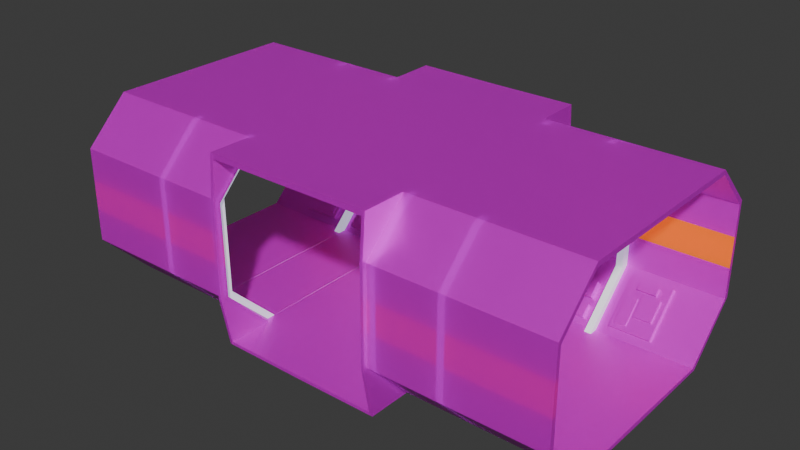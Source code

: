 # Source: Gang_orangev2_DOPPEL_TUER.blend  (saved by Blender 4.4.30; exported with 4.5.12 LTS)
import bpy
from mathutils import Matrix  # noqa: F401  (used for matrix-valued properties, if any)

bpy.ops.wm.read_factory_settings(use_empty=True)
scene = bpy.context.scene
scene.name = 'Scene'

# ---- collections
col_collection = bpy.data.collections.new('Collection'); scene.collection.children.link(col_collection)

# ---- images (referenced by path relative to the original .blend; pixels are not part of the script)
import os
ASSET_DIR = os.environ.get("B2B_ASSET_DIR", "")  # directory of the original .blend (textures are referenced by path, not embedded)
HERE = os.path.dirname(os.path.abspath(__file__))  # packed textures are extracted next to this script under _unpacked/

def load_image(name, relpath, width, height, colorspace="sRGB"):
    """Load a texture the original file referenced (path relative to the .blend, or extracted next to this script)."""
    p = next((c for c in (os.path.join(HERE, relpath), os.path.join(ASSET_DIR, relpath)) if relpath and os.path.exists(c)), "")
    if p:
        img = bpy.data.images.load(p, check_existing=True)
        img.name = name
    else:  # same state as the original file: an image datablock whose file is absent (Cycles renders it pink)
        img = bpy.data.images.new(name, width, height)
        img.source = "FILE"
        img.filepath = "//" + (relpath or name)
    img.colorspace_settings.name = colorspace
    return img
img_gang_orangev2_doppel_tuer_grunge_wall_texture_jpg = load_image('Gang_orangev2_DOPPEL_TUER_grunge-wall-texture.jpg', 'Gang_orangev2_DOPPEL_TUER_grunge-wall-texture.jpg', 1024, 1024, 'sRGB')

# ---- materials (node trees are filled in below, after node groups)
mat_material = bpy.data.materials.new('Material')
mat_material.alpha_threshold = 0.0
mat_material.roughness = 0.5
mat_material.line_color = (0.0, 0.0, 0.0, 1.0)
mat_material_001 = bpy.data.materials.new('Material.001')
mat_material_002 = bpy.data.materials.new('Material.002')

# ---- material node trees
mat_material.use_nodes = True; mat_material.node_tree.nodes.clear()
_N = mat_material.node_tree.nodes; _L = mat_material.node_tree.links
n0 = _N.new('ShaderNodeOutputMaterial'); n0.name = 'Material Output'; n0.location = (300, 300)
n1 = _N.new('ShaderNodeBsdfPrincipled'); n1.name = 'Principled BSDF'; n1.location = (10, 300)
n1.inputs[1].default_value = 0.3318
n1.inputs[2].default_value = 0.4318
n1.inputs[3].default_value = 1.45
n2 = _N.new('ShaderNodeTexImage'); n2.name = 'Image Texture'; n2.location = (-270, 260)
n2.image = img_gang_orangev2_doppel_tuer_grunge_wall_texture_jpg
n3 = _N.new('ShaderNodeMapping'); n3.name = 'Mapping'; n3.location = (-450, 260)
n4 = _N.new('ShaderNodeTexCoord'); n4.name = 'Texture Coordinate'; n4.location = (-630, 260)
_L.new(n1.outputs[0], n0.inputs[0])
_L.new(n3.outputs[0], n2.inputs[0])
_L.new(n2.outputs[0], n1.inputs[0])
_L.new(n4.outputs[2], n3.inputs[0])
_L.new(n2.outputs[0], n1.inputs[18])
n0.is_active_output = True
mat_material_001.use_nodes = True; mat_material_001.node_tree.nodes.clear()
_N = mat_material_001.node_tree.nodes; _L = mat_material_001.node_tree.links
n0 = _N.new('ShaderNodeBsdfPrincipled'); n0.name = 'Principled BSDF'; n0.location = (10, 300)
n0.inputs[0].default_value = (0.8017, 0.7975, 0.7039, 1.0)
n0.inputs[2].default_value = 0.7318
n0.inputs[27].default_value = (0.4028, 0.492, 0.6175, 1.0)
n0.inputs[28].default_value = 1.0
n1 = _N.new('ShaderNodeOutputMaterial'); n1.name = 'Material Output'; n1.location = (300, 300)
_L.new(n0.outputs[0], n1.inputs[0])
n1.is_active_output = True
mat_material_002.use_nodes = True; mat_material_002.node_tree.nodes.clear()
_N = mat_material_002.node_tree.nodes; _L = mat_material_002.node_tree.links
n0 = _N.new('ShaderNodeBsdfPrincipled'); n0.name = 'Principled BSDF'; n0.location = (10, 300)
n0.inputs[0].default_value = (0.8012, 0.2209, 0.0, 1.0)
n0.inputs[18].default_value = 0.5
n0.inputs[27].default_value = (1.0, 0.2101, 0.0, 1.0)
n0.inputs[28].default_value = 0.5
n1 = _N.new('ShaderNodeOutputMaterial'); n1.name = 'Material Output'; n1.location = (300, 300)
_L.new(n0.outputs[0], n1.inputs[0])
n1.is_active_output = True

# ---- world
world_world = bpy.data.worlds.new('World'); scene.world = world_world
world_world.use_nodes = True; world_world.node_tree.nodes.clear()
_N = world_world.node_tree.nodes; _L = world_world.node_tree.links
n0 = _N.new('ShaderNodeOutputWorld'); n0.name = 'World Output'; n0.location = (300, 300)
n1 = _N.new('ShaderNodeBackground'); n1.name = 'Background'; n1.location = (10, 300)
n1.inputs[0].default_value = (0.05088, 0.05088, 0.05088, 1.0)
_L.new(n1.outputs[0], n0.inputs[0])
n0.is_active_output = True
world_world.color = (0.05088, 0.05088, 0.05088)
world_world.sun_shadow_jitter_overblur = 0.0

# ---- meshes
me_cube = bpy.data.meshes.new('Cube')
me_cube.from_pydata([(-10.3, 10.67, -0.5148), (-9.772, 11.07, -0.9168), (-11.56, 11.07, -0.9168), (-11.03, 10.67, -0.5148), (-17.65, 11.07, -0.9168), (-18.18, 10.67, -0.5148), (-19.55, 11.07, -0.9168), (-19.02, 10.67, -0.5148), (-30.62, 11.07, -0.9168), (-30.62, 10.67, -0.5148), (-9.772, 0.0, -1.0), (-10.3, 0.0, -0.4316), (-11.56, 0.0, -1.0), (-11.03, 0.0, -0.4316), (-17.65, 0.0, -1.0), (-18.18, 0.0, -0.4316), (-19.55, 0.0, -1.0), (-19.02, 0.0, -0.4316), (-30.62, 0.0, -1.0), (-30.62, 0.0, -0.4316), (-9.772, 11.08, -0.9193), (-10.3, 10.67, -0.5148), (-11.56, 10.67, -0.5148), (-11.56, 11.07, -0.9168), (-18.18, 10.67, -0.5148), (-17.65, 11.07, -0.9168), (-19.02, 10.67, -0.5148), (-19.55, 11.07, -0.9168), (-30.62, 10.67, -0.5148), (-30.62, 11.07, -0.9168), (-9.772, 17.07, 5.205), (-10.3, 16.5, 5.205), (-11.56, 16.5, 5.205), (-11.56, 17.07, 5.205), (-18.18, 16.5, 5.205), (-17.65, 17.07, 5.205), (-19.02, 16.5, 5.205), (-19.55, 17.07, 5.205), (-30.62, 16.5, 5.205), (-30.62, 17.07, 5.205), (-9.772, 16.99, 16.58), (-10.3, 16.59, 16.18), (-11.56, 16.59, 16.18), (-11.56, 16.99, 16.58), (-18.18, 16.59, 16.18), (-17.65, 16.99, 16.58), (-19.02, 16.59, 16.18), (-19.55, 16.99, 16.58), (-30.62, 16.59, 16.18), (-30.62, 16.99, 16.58), (-9.772, 11.7, 21.75), (-10.3, 11.7, 21.18), (-11.56, 11.7, 21.18), (-11.56, 11.7, 21.75), (-18.18, 11.7, 21.18), (-17.65, 11.7, 21.75), (-19.02, 11.7, 21.18), (-19.55, 11.7, 21.75), (-30.62, 11.7, 21.18), (-30.62, 11.7, 21.75), (-9.772, 0.0, 21.75), (-10.3, 0.5309, 21.18), (-11.03, 0.5309, 21.18), (-11.56, 0.0, 21.75), (-18.18, 0.5309, 21.18), (-17.65, 0.0, 21.75), (-19.02, 0.5309, 21.18), (-19.55, 0.0, 21.75), (-30.62, 0.0, 21.18), (-30.62, 0.0, 21.75), (-9.772, 0.0, -0.4316), (-9.772, 10.67, -0.5148), (-11.56, 0.0, -0.4316), (-11.56, 10.67, -0.5148), (-17.65, 0.0, -0.4316), (-17.65, 10.67, -0.5148), (-19.55, 0.0, -0.4316), (-19.55, 10.67, -0.5148), (-19.55, 16.5, 5.205), (-19.55, 10.67, -0.5148), (-17.65, 10.67, -0.5148), (-17.65, 16.5, 5.205), (-9.772, 11.08, -0.5123), (-11.03, 10.67, -0.5148), (-19.55, 16.59, 16.18), (-17.65, 16.59, 16.18), (-11.03, 16.5, 5.205), (-9.772, 16.5, 5.205), (-19.55, 11.7, 21.18), (-17.65, 11.7, 21.18), (-11.03, 16.59, 16.18), (-9.772, 16.59, 16.18), (-19.55, 0.0, 21.18), (-17.65, 0.0, 21.18), (-11.03, 11.7, 21.18), (-9.772, 11.7, 21.18), (-11.56, 0.0, 21.18), (-9.772, 0.0, 21.18), (-11.03, 9.645, -0.505), (-10.3, 9.645, -0.505), (-18.18, 9.645, -0.505), (-19.02, 9.645, -0.505), (-18.18, 0.0, -0.4218), (-19.02, 0.0, -0.4218), (-10.3, 0.0, -0.4218), (-11.03, 0.0, -0.4218), (-11.03, 9.645, -0.505), (-10.3, 9.645, -0.505), (-18.18, 9.645, -0.505), (-19.02, 9.645, -0.505), (-11.03, 15.48, 5.215), (-10.3, 15.48, 5.215), (-18.18, 15.48, 5.215), (-19.02, 15.48, 5.215), (-11.03, 15.57, 16.19), (-10.3, 15.57, 16.19), (-18.18, 15.57, 16.19), (-19.02, 15.57, 16.19), (-11.03, 10.68, 21.19), (-10.3, 10.68, 21.19), (-18.18, 10.68, 21.19), (-19.02, 10.68, 21.19), (-19.02, 0.0, 21.19), (-18.18, 0.0, 21.19), (-11.03, 0.0, 21.19), (-10.3, 0.0, 21.19), (-19.55, 16.56, 12.52), (-19.55, 16.53, 8.864), (-17.65, 16.53, 8.864), (-17.65, 16.56, 12.52), (-17.65, 17.05, 8.998), (-17.65, 17.02, 12.79), (-11.56, 17.02, 12.79), (-11.56, 17.05, 8.998), (-30.62, 16.56, 12.52), (-30.62, 16.53, 8.864), (-9.772, 17.02, 12.79), (-9.772, 17.05, 8.998), (-19.55, 17.05, 8.998), (-19.55, 17.02, 12.79), (-11.56, 16.53, 8.864), (-11.56, 16.56, 12.52), (-9.772, 16.53, 8.864), (-9.772, 16.56, 12.52), (-30.62, 17.02, 12.79), (-30.62, 17.05, 8.998), (-19.02, 16.56, 12.52), (-19.02, 16.53, 8.864), (-18.18, 16.53, 8.864), (-18.18, 16.56, 12.52), (-11.03, 16.53, 8.864), (-11.03, 16.56, 12.52), (-10.3, 16.53, 8.864), (-10.3, 16.56, 12.52), (-19.02, 15.54, 12.53), (-19.02, 15.51, 8.874), (-18.18, 15.51, 8.874), (-18.18, 15.54, 12.53), (-11.03, 15.51, 8.874), (-11.03, 15.54, 12.53), (-10.3, 15.51, 8.874), (-10.3, 15.54, 12.53), (-12.13, 11.2, 0.01046), (-12.13, 12.35, 1.136), (-13.33, 11.2, 0.01046), (-13.33, 12.35, 1.136), (-13.33, 10.77, 0.4501), (-12.13, 10.77, 0.4501), (-13.33, 11.92, 1.575), (-12.13, 11.92, 1.575), (-14.93, 11.2, 0.01046), (-14.93, 12.35, 1.136), (-17.18, 11.2, 0.01046), (-17.18, 12.35, 1.136), (-17.18, 10.77, 0.4501), (-14.93, 10.77, 0.4501), (-17.18, 11.92, 1.575), (-14.93, 11.92, 1.575), (-12.07, 12.9, 1.676), (-12.07, 14.27, 3.014), (-17.14, 12.9, 1.676), (-17.14, 14.27, 3.014), (-17.14, 12.32, 2.271), (-12.07, 12.32, 2.271), (-17.14, 13.69, 3.609), (-12.07, 13.69, 3.609), (-12.99, 15.06, 3.79), (-12.99, 16.0, 4.715), (-16.22, 15.06, 3.79), (-16.22, 16.0, 4.715), (-16.22, 14.91, 3.947), (-12.99, 14.91, 3.947), (-16.22, 15.85, 4.872), (-12.99, 15.85, 4.872), (-25.26, 11.35, 0.1501), (-25.26, 15.83, 4.54), (-20.31, 15.83, 4.54), (-20.31, 11.35, 0.1501), (-20.31, 15.52, 4.849), (-20.31, 11.04, 0.4588), (-25.26, 11.04, 0.4588), (-25.26, 15.52, 4.849), (-21.67, 15.1, 4.433), (-21.67, 14.45, 3.798), (-23.9, 14.45, 3.798), (-23.9, 15.1, 4.433), (-21.67, 14.81, 4.728), (-21.67, 14.16, 4.094), (-23.9, 14.16, 4.094), (-23.9, 14.81, 4.728), (-22.54, 14.01, 3.82), (-22.54, 12.1, 1.951), (-24.65, 12.1, 1.951), (-24.65, 14.01, 3.82), (-24.65, 14.24, 3.588), (-24.65, 12.33, 1.719), (-22.54, 12.33, 1.719), (-22.54, 14.24, 3.588), (-20.79, 13.82, 3.175), (-20.79, 11.42, 0.8244), (-22.14, 11.42, 0.8244), (-22.14, 13.82, 3.175), (-20.79, 13.68, 3.313), (-20.79, 11.28, 0.9621), (-22.14, 11.28, 0.9621), (-22.14, 13.68, 3.313), (-15.07, 15.4, 17.39), (-15.07, 12.89, 19.97), (-16.72, 15.4, 17.39), (-16.72, 12.89, 19.97), (-12.03, 14.7, 18.11), (-12.03, 13.59, 19.25), (-14.46, 14.7, 18.11), (-14.46, 13.59, 19.25), (-16.72, 15.04, 17.03), (-16.72, 12.52, 19.61), (-15.07, 15.04, 17.03), (-15.07, 12.52, 19.61), (-14.46, 14.34, 17.75), (-14.46, 13.22, 18.89), (-12.03, 14.34, 17.75), (-12.03, 13.22, 18.89), (-12.39, 16.2, 16.58), (-12.39, 15.15, 17.66), (-13.69, 16.2, 16.58), (-13.69, 15.15, 17.66), (-13.69, 15.54, 15.94), (-13.69, 14.49, 17.02), (-12.39, 15.54, 15.94), (-12.39, 14.49, 17.02), (-13.19, 13.41, 19.44), (-13.19, 12.18, 20.69), (-14.72, 13.41, 19.44), (-14.72, 12.18, 20.69), (-14.72, 13.16, 19.2), (-14.72, 11.94, 20.45), (-13.19, 13.16, 19.2), (-13.19, 11.94, 20.45), (-24.4, 15.56, 17.24), (-24.4, 12.73, 20.13), (-22.16, 15.56, 17.24), (-22.16, 12.73, 20.13), (-22.16, 12.51, 19.91), (-22.16, 15.33, 17.02), (-24.4, 15.33, 17.02), (-24.4, 12.51, 19.91), (-21.72, 13.61, 19.23), (-21.72, 12.16, 20.72), (-19.98, 13.61, 19.23), (-19.98, 12.16, 20.72), (-19.98, 11.74, 20.32), (-19.98, 13.2, 18.83), (-21.72, 13.2, 18.83), (-21.72, 11.74, 20.32), (-21.63, 15.28, 17.52), (-21.63, 14.21, 18.62), (-20.22, 15.28, 17.52), (-20.22, 14.21, 18.62), (-20.22, 13.7, 18.12), (-20.22, 14.77, 17.03), (-21.63, 14.77, 17.03), (-21.63, 13.7, 18.12), (-10.14, 11.07, -0.9168), (-10.14, 0.0, -1.0), (-10.14, 11.08, -0.9188), (-10.14, 17.07, 5.205), (-10.14, 16.99, 16.58), (-10.14, 11.7, 21.75), (-10.14, 17.05, 8.998), (-10.14, 17.02, 12.79), (-19.55, 11.39, 21.18), (-17.65, 11.39, 21.18), (-19.55, 11.39, 21.75), (-30.62, 11.39, 21.75), (-17.65, 11.39, 21.75), (-11.56, 11.39, 21.75), (-30.62, 11.39, 21.18), (-9.772, 11.39, 21.75), (-11.56, 11.39, 21.18), (-9.772, 11.39, 21.18), (-19.02, 11.4, 21.18), (-18.18, 11.4, 21.18), (-11.03, 11.4, 21.18), (-10.3, 11.4, 21.18), (-19.02, 10.4, 21.19), (-18.18, 10.4, 21.19), (-11.03, 10.4, 21.19), (-10.3, 10.4, 21.19), (-10.14, 11.39, 21.75), (-9.772, 10.31, -0.5121), (-11.56, 10.31, -0.5121), (-17.65, 10.31, -0.5121), (-19.55, 10.31, -0.5121), (-30.62, 10.31, -0.5121), (-9.772, 10.7, -0.9195), (-11.56, 10.7, -0.9195), (-17.65, 10.7, -0.9195), (-19.55, 10.7, -0.9195), (-30.62, 10.7, -0.9195), (-10.3, 10.31, -0.5121), (-11.03, 10.31, -0.5121), (-18.18, 10.31, -0.5121), (-19.02, 10.31, -0.5121), (-10.3, 9.323, -0.5022), (-11.03, 9.323, -0.5022), (-18.18, 9.323, -0.5022), (-19.02, 9.323, -0.5022), (-10.14, 10.7, -0.9195), (-9.776, 16.39, -0.8742), (-9.772, 16.39, -0.5123), (-9.776, 17.51, 5.25), (-9.776, 17.49, 9.043), (-9.776, 17.01, 21.8), (-9.772, 17.01, 21.18), (-9.776, 17.43, 16.63), (-9.776, 17.46, 12.84), (-10.14, 17.49, 9.043), (-10.14, 17.46, 12.84), (-10.14, 16.38, -0.8737), (-10.14, 17.51, 5.25), (-10.14, 17.43, 16.63), (-10.14, 17.01, 21.8), (-10.3, -10.67, -0.5148), (-9.772, -11.07, -0.9168), (-11.56, -11.07, -0.9168), (-11.03, -10.67, -0.5148), (-17.65, -11.07, -0.9168), (-18.18, -10.67, -0.5148), (-19.55, -11.07, -0.9168), (-19.02, -10.67, -0.5148), (-30.62, -11.07, -0.9168), (-30.62, -10.67, -0.5148), (-9.772, -11.08, -0.9193), (-10.3, -10.67, -0.5148), (-11.56, -10.67, -0.5148), (-11.56, -11.07, -0.9168), (-18.18, -10.67, -0.5148), (-17.65, -11.07, -0.9168), (-19.02, -10.67, -0.5148), (-19.55, -11.07, -0.9168), (-30.62, -10.67, -0.5148), (-30.62, -11.07, -0.9168), (-9.772, -17.07, 5.205), (-10.3, -16.5, 5.205), (-11.56, -16.5, 5.205), (-11.56, -17.07, 5.205), (-18.18, -16.5, 5.205), (-17.65, -17.07, 5.205), (-19.02, -16.5, 5.205), (-19.55, -17.07, 5.205), (-30.62, -16.5, 5.205), (-30.62, -17.07, 5.205), (-9.772, -16.99, 16.58), (-10.3, -16.59, 16.18), (-11.56, -16.59, 16.18), (-11.56, -16.99, 16.58), (-18.18, -16.59, 16.18), (-17.65, -16.99, 16.58), (-19.02, -16.59, 16.18), (-19.55, -16.99, 16.58), (-30.62, -16.59, 16.18), (-30.62, -16.99, 16.58), (-9.772, -11.7, 21.75), (-10.3, -11.7, 21.18), (-11.56, -11.7, 21.18), (-11.56, -11.7, 21.75), (-18.18, -11.7, 21.18), (-17.65, -11.7, 21.75), (-19.02, -11.7, 21.18), (-19.55, -11.7, 21.75), (-30.62, -11.7, 21.18), (-30.62, -11.7, 21.75), (-10.3, -0.5309, 21.18), (-11.03, -0.5309, 21.18), (-18.18, -0.5309, 21.18), (-19.02, -0.5309, 21.18), (-9.772, -10.67, -0.5148), (-11.56, -10.67, -0.5148), (-17.65, -10.67, -0.5148), (-19.55, -10.67, -0.5148), (-19.55, -16.5, 5.205), (-19.55, -10.67, -0.5148), (-17.65, -10.67, -0.5148), (-17.65, -16.5, 5.205), (-9.772, -11.08, -0.5123), (-11.03, -10.67, -0.5148), (-19.55, -16.59, 16.18), (-17.65, -16.59, 16.18), (-11.03, -16.5, 5.205), (-9.772, -16.5, 5.205), (-19.55, -11.7, 21.18), (-17.65, -11.7, 21.18), (-11.03, -16.59, 16.18), (-9.772, -16.59, 16.18), (-11.03, -11.7, 21.18), (-9.772, -11.7, 21.18), (-11.03, -9.645, -0.505), (-10.3, -9.645, -0.505), (-18.18, -9.645, -0.505), (-19.02, -9.645, -0.505), (-11.03, -9.645, -0.505), (-10.3, -9.645, -0.505), (-18.18, -9.645, -0.505), (-19.02, -9.645, -0.505), (-11.03, -15.48, 5.215), (-10.3, -15.48, 5.215), (-18.18, -15.48, 5.215), (-19.02, -15.48, 5.215), (-11.03, -15.57, 16.19), (-10.3, -15.57, 16.19), (-18.18, -15.57, 16.19), (-19.02, -15.57, 16.19), (-11.03, -10.68, 21.19), (-10.3, -10.68, 21.19), (-18.18, -10.68, 21.19), (-19.02, -10.68, 21.19), (-19.55, -16.56, 12.52), (-19.55, -16.53, 8.864), (-17.65, -16.53, 8.864), (-17.65, -16.56, 12.52), (-17.65, -17.05, 8.998), (-17.65, -17.02, 12.79), (-11.56, -17.02, 12.79), (-11.56, -17.05, 8.998), (-30.62, -16.56, 12.52), (-30.62, -16.53, 8.864), (-9.772, -17.02, 12.79), (-9.772, -17.05, 8.998), (-19.55, -17.05, 8.998), (-19.55, -17.02, 12.79), (-11.56, -16.53, 8.864), (-11.56, -16.56, 12.52), (-9.772, -16.53, 8.864), (-9.772, -16.56, 12.52), (-30.62, -17.02, 12.79), (-30.62, -17.05, 8.998), (-19.02, -16.56, 12.52), (-19.02, -16.53, 8.864), (-18.18, -16.53, 8.864), (-18.18, -16.56, 12.52), (-11.03, -16.53, 8.864), (-11.03, -16.56, 12.52), (-10.3, -16.53, 8.864), (-10.3, -16.56, 12.52), (-19.02, -15.54, 12.53), (-19.02, -15.51, 8.874), (-18.18, -15.51, 8.874), (-18.18, -15.54, 12.53), (-11.03, -15.51, 8.874), (-11.03, -15.54, 12.53), (-10.3, -15.51, 8.874), (-10.3, -15.54, 12.53), (-12.13, -11.2, 0.01046), (-12.13, -12.35, 1.136), (-13.33, -11.2, 0.01046), (-13.33, -12.35, 1.136), (-13.33, -10.77, 0.4501), (-12.13, -10.77, 0.4501), (-13.33, -11.92, 1.575), (-12.13, -11.92, 1.575), (-14.93, -11.2, 0.01046), (-14.93, -12.35, 1.136), (-17.18, -11.2, 0.01046), (-17.18, -12.35, 1.136), (-17.18, -10.77, 0.4501), (-14.93, -10.77, 0.4501), (-17.18, -11.92, 1.575), (-14.93, -11.92, 1.575), (-12.07, -12.9, 1.676), (-12.07, -14.27, 3.014), (-17.14, -12.9, 1.676), (-17.14, -14.27, 3.014), (-17.14, -12.32, 2.271), (-12.07, -12.32, 2.271), (-17.14, -13.69, 3.609), (-12.07, -13.69, 3.609), (-12.99, -15.06, 3.79), (-12.99, -16.0, 4.715), (-16.22, -15.06, 3.79), (-16.22, -16.0, 4.715), (-16.22, -14.91, 3.947), (-12.99, -14.91, 3.947), (-16.22, -15.85, 4.872), (-12.99, -15.85, 4.872), (-25.26, -11.35, 0.1501), (-25.26, -15.83, 4.54), (-20.31, -15.83, 4.54), (-20.31, -11.35, 0.1501), (-20.31, -15.52, 4.849), (-20.31, -11.04, 0.4588), (-25.26, -11.04, 0.4588), (-25.26, -15.52, 4.849), (-21.67, -15.1, 4.433), (-21.67, -14.45, 3.798), (-23.9, -14.45, 3.798), (-23.9, -15.1, 4.433), (-21.67, -14.81, 4.728), (-21.67, -14.16, 4.094), (-23.9, -14.16, 4.094), (-23.9, -14.81, 4.728), (-22.54, -14.01, 3.82), (-22.54, -12.1, 1.951), (-24.65, -12.1, 1.951), (-24.65, -14.01, 3.82), (-24.65, -14.24, 3.588), (-24.65, -12.33, 1.719), (-22.54, -12.33, 1.719), (-22.54, -14.24, 3.588), (-20.79, -13.82, 3.175), (-20.79, -11.42, 0.8244), (-22.14, -11.42, 0.8244), (-22.14, -13.82, 3.175), (-20.79, -13.68, 3.313), (-20.79, -11.28, 0.9621), (-22.14, -11.28, 0.9621), (-22.14, -13.68, 3.313), (-15.07, -15.4, 17.39), (-15.07, -12.89, 19.97), (-16.72, -15.4, 17.39), (-16.72, -12.89, 19.97), (-12.03, -14.7, 18.11), (-12.03, -13.59, 19.25), (-14.46, -14.7, 18.11), (-14.46, -13.59, 19.25), (-16.72, -15.04, 17.03), (-16.72, -12.52, 19.61), (-15.07, -15.04, 17.03), (-15.07, -12.52, 19.61), (-14.46, -14.34, 17.75), (-14.46, -13.22, 18.89), (-12.03, -14.34, 17.75), (-12.03, -13.22, 18.89), (-12.39, -16.2, 16.58), (-12.39, -15.15, 17.66), (-13.69, -16.2, 16.58), (-13.69, -15.15, 17.66), (-13.69, -15.54, 15.94), (-13.69, -14.49, 17.02), (-12.39, -15.54, 15.94), (-12.39, -14.49, 17.02), (-13.19, -13.41, 19.44), (-13.19, -12.18, 20.69), (-14.72, -13.41, 19.44), (-14.72, -12.18, 20.69), (-14.72, -13.16, 19.2), (-14.72, -11.94, 20.45), (-13.19, -13.16, 19.2), (-13.19, -11.94, 20.45), (-24.4, -15.56, 17.24), (-24.4, -12.73, 20.13), (-22.16, -15.56, 17.24), (-22.16, -12.73, 20.13), (-22.16, -12.51, 19.91), (-22.16, -15.33, 17.02), (-24.4, -15.33, 17.02), (-24.4, -12.51, 19.91), (-21.72, -13.61, 19.23), (-21.72, -12.16, 20.72), (-19.98, -13.61, 19.23), (-19.98, -12.16, 20.72), (-19.98, -11.74, 20.32), (-19.98, -13.2, 18.83), (-21.72, -13.2, 18.83), (-21.72, -11.74, 20.32), (-21.63, -15.28, 17.52), (-21.63, -14.21, 18.62), (-20.22, -15.28, 17.52), (-20.22, -14.21, 18.62), (-20.22, -13.7, 18.12), (-20.22, -14.77, 17.03), (-21.63, -14.77, 17.03), (-21.63, -13.7, 18.12), (-10.14, -11.07, -0.9168), (-10.14, -11.08, -0.9188), (-10.14, -17.07, 5.205), (-10.14, -16.99, 16.58), (-10.14, -11.7, 21.75), (-10.14, -17.05, 8.998), (-10.14, -17.02, 12.79), (-19.55, -11.39, 21.18), (-17.65, -11.39, 21.18), (-19.55, -11.39, 21.75), (-30.62, -11.39, 21.75), (-17.65, -11.39, 21.75), (-11.56, -11.39, 21.75), (-30.62, -11.39, 21.18), (-9.772, -11.39, 21.75), (-11.56, -11.39, 21.18), (-9.772, -11.39, 21.18), (-19.02, -11.4, 21.18), (-18.18, -11.4, 21.18), (-11.03, -11.4, 21.18), (-10.3, -11.4, 21.18), (-19.02, -10.4, 21.19), (-18.18, -10.4, 21.19), (-11.03, -10.4, 21.19), (-10.3, -10.4, 21.19), (-10.14, -11.39, 21.75), (-9.772, -10.31, -0.5121), (-11.56, -10.31, -0.5121), (-17.65, -10.31, -0.5121), (-19.55, -10.31, -0.5121), (-30.62, -10.31, -0.5121), (-9.772, -10.7, -0.9195), (-11.56, -10.7, -0.9195), (-17.65, -10.7, -0.9195), (-19.55, -10.7, -0.9195), (-30.62, -10.7, -0.9195), (-10.3, -10.31, -0.5121), (-11.03, -10.31, -0.5121), (-18.18, -10.31, -0.5121), (-19.02, -10.31, -0.5121), (-10.3, -9.323, -0.5022), (-11.03, -9.323, -0.5022), (-18.18, -9.323, -0.5022), (-19.02, -9.323, -0.5022), (-10.14, -10.7, -0.9195), (-9.776, -16.39, -0.8742), (-9.772, -16.39, -0.5123), (-9.776, -17.51, 5.25), (-9.776, -17.49, 9.043), (-9.776, -17.01, 21.8), (-9.772, -17.01, 21.18), (-9.776, -17.43, 16.63), (-9.776, -17.46, 12.84), (-10.14, -17.49, 9.043), (-10.14, -17.46, 12.84), (-10.14, -16.38, -0.8737), (-10.14, -17.51, 5.25), (-10.14, -17.43, 16.63), (-10.14, -17.01, 21.8), (0.0, 11.07, -0.9168), (0.0, 10.67, -0.5148), (0.0, 0.0, -0.4316), (0.0, 0.0, -1.0), (0.0, 11.08, -0.9193), (0.0, 11.08, -0.5123), (0.0, 11.7, 21.75), (0.0, 11.7, 21.18), (0.0, 0.0, 21.75), (0.0, 0.0, 21.18), (0.0, 11.39, 21.75), (0.0, 11.39, 21.18), (0.0, 10.7, -0.9195), (0.0, 10.31, -0.5121), (0.0, 16.39, -0.9137), (0.0, 16.39, -0.5123), (0.0, 17.01, 21.76), (0.0, 17.01, 21.18), (0.0, -11.07, -0.9168), (0.0, -10.67, -0.5148), (0.0, -11.08, -0.9193), (0.0, -11.08, -0.5123), (0.0, -11.7, 21.75), (0.0, -11.7, 21.18), (0.0, -11.39, 21.75), (0.0, -11.39, 21.18), (0.0, -10.7, -0.9195), (0.0, -10.31, -0.5121), (0.0, -16.39, -0.9137), (0.0, -16.39, -0.5123), (0.0, -17.01, 21.76), (0.0, -17.01, 21.18)], [], [(8, 9, 28, 29), (9, 77, 79, 28), (153, 41, 115, 161), (322, 17, 103, 326), (310, 73, 75, 311), (4, 6, 27, 25), (651, 1, 20, 655), (318, 313, 9, 8), (312, 77, 9, 313), (317, 16, 18, 318), (316, 14, 16, 317), (315, 12, 14, 316), (664, 309, 70, 653), (327, 283, 12, 315), (284, 23, 33, 285), (28, 79, 78, 38), (23, 25, 35, 33), (150, 86, 110, 158), (282, 2, 23, 284), (2, 4, 25, 23), (321, 5, 100, 325), (44, 54, 120, 116), (75, 73, 22, 80), (6, 8, 29, 27), (289, 132, 43, 286), (134, 126, 84, 48), (132, 131, 45, 43), (320, 13, 105, 324), (25, 27, 37, 35), (80, 22, 32, 81), (56, 46, 117, 121), (29, 28, 38, 39), (27, 29, 39, 37), (48, 84, 88, 58), (43, 45, 55, 53), (319, 0, 99, 323), (47, 49, 59, 57), (131, 139, 47, 45), (129, 141, 42, 85), (21, 31, 111, 107), (144, 134, 48, 49), (139, 144, 49, 47), (296, 290, 92, 68), (295, 294, 65, 63), (86, 83, 106, 110), (292, 293, 69, 67), (286, 43, 53, 287), (45, 47, 57, 55), (85, 42, 52, 89), (303, 61, 125, 307), (49, 48, 58, 59), (97, 60, 63, 96), (96, 63, 65, 93), (92, 67, 69, 68), (93, 65, 67, 92), (297, 308, 295, 63, 60), (294, 292, 67, 65), (291, 298, 96, 93), (149, 44, 116, 157), (293, 296, 68, 69), (661, 297, 60, 659), (319, 11, 70, 309), (320, 3, 73, 310), (321, 15, 74, 311), (322, 7, 77, 312), (26, 36, 78, 79), (34, 24, 80, 81), (7, 26, 79, 77), (21, 0, 71, 82), (3, 83, 22, 73), (24, 5, 75, 80), (146, 46, 84, 126), (148, 34, 81, 128), (83, 86, 32, 22), (31, 21, 82, 87), (46, 56, 88, 84), (54, 44, 85, 89), (151, 90, 42, 141), (152, 31, 87, 142), (300, 66, 92, 290), (301, 54, 89, 291), (90, 94, 52, 42), (51, 41, 91, 95), (62, 61, 97, 96), (66, 64, 93, 92), (302, 62, 96, 298), (303, 51, 95, 299), (323, 99, 98, 324), (325, 100, 101, 326), (109, 108, 112, 113), (98, 99, 107, 106), (101, 100, 108, 109), (154, 157, 116, 117), (106, 107, 111, 110), (117, 116, 120, 121), (159, 161, 115, 114), (304, 305, 123, 122), (114, 115, 119, 118), (306, 307, 125, 124), (36, 26, 109, 113), (300, 56, 121, 304), (24, 34, 112, 108), (301, 64, 123, 305), (26, 7, 101, 109), (94, 90, 114, 118), (0, 21, 107, 99), (41, 51, 119, 115), (83, 3, 98, 106), (61, 62, 124, 125), (5, 24, 108, 100), (64, 66, 122, 123), (147, 36, 113, 155), (302, 94, 118, 306), (46, 146, 154, 117), (146, 147, 155, 154), (110, 111, 160, 158), (158, 160, 161, 159), (113, 112, 156, 155), (155, 156, 157, 154), (41, 153, 143, 91), (153, 152, 142, 143), (86, 150, 140, 32), (150, 151, 141, 140), (44, 149, 129, 85), (149, 148, 128, 129), (36, 147, 127, 78), (147, 146, 126, 127), (34, 148, 156, 112), (148, 149, 157, 156), (37, 39, 145, 138), (138, 145, 144, 139), (39, 38, 135, 145), (145, 135, 134, 144), (81, 32, 140, 128), (128, 140, 141, 129), (35, 37, 138, 130), (130, 138, 139, 131), (33, 35, 130, 133), (133, 130, 131, 132), (38, 78, 127, 135), (135, 127, 126, 134), (285, 33, 133, 288), (288, 133, 132, 289), (90, 151, 159, 114), (151, 150, 158, 159), (31, 152, 160, 111), (152, 153, 161, 160), (164, 165, 163, 162), (166, 167, 169, 168), (163, 165, 168, 169), (164, 162, 167, 166), (162, 163, 169, 167), (165, 164, 166, 168), (172, 173, 171, 170), (174, 175, 177, 176), (171, 173, 176, 177), (172, 170, 175, 174), (170, 171, 177, 175), (173, 172, 174, 176), (180, 181, 179, 178), (182, 183, 185, 184), (179, 181, 184, 185), (180, 178, 183, 182), (178, 179, 185, 183), (181, 180, 182, 184), (188, 189, 187, 186), (190, 191, 193, 192), (186, 187, 193, 191), (189, 188, 190, 192), (187, 189, 192, 193), (188, 186, 191, 190), (194, 195, 196, 197), (200, 199, 198, 201), (195, 194, 200, 201), (194, 197, 199, 200), (196, 195, 201, 198), (197, 196, 198, 199), (204, 205, 202, 203), (208, 207, 206, 209), (202, 205, 209, 206), (203, 202, 206, 207), (205, 204, 208, 209), (204, 203, 207, 208), (217, 214, 213, 210), (215, 214, 217, 216), (215, 216, 211, 212), (214, 215, 212, 213), (212, 211, 210, 213), (216, 217, 210, 211), (220, 221, 218, 219), (224, 223, 222, 225), (221, 220, 224, 225), (220, 219, 223, 224), (218, 221, 225, 222), (219, 218, 222, 223), (228, 229, 227, 226), (232, 233, 231, 230), (234, 236, 237, 235), (238, 240, 241, 239), (231, 233, 239, 241), (233, 232, 238, 239), (227, 229, 235, 237), (229, 228, 234, 235), (230, 231, 241, 240), (232, 230, 240, 238), (226, 227, 237, 236), (228, 226, 236, 234), (244, 245, 243, 242), (246, 248, 249, 247), (243, 245, 247, 249), (245, 244, 246, 247), (242, 243, 249, 248), (244, 242, 248, 246), (252, 253, 251, 250), (254, 256, 257, 255), (250, 251, 257, 256), (252, 250, 256, 254), (251, 253, 255, 257), (253, 252, 254, 255), (258, 259, 261, 260), (264, 263, 262, 265), (261, 259, 265, 262), (260, 261, 262, 263), (259, 258, 264, 265), (258, 260, 263, 264), (266, 267, 269, 268), (272, 271, 270, 273), (267, 266, 272, 273), (266, 268, 271, 272), (269, 267, 273, 270), (268, 269, 270, 271), (274, 275, 277, 276), (280, 279, 278, 281), (276, 277, 278, 279), (275, 274, 280, 281), (274, 276, 279, 280), (277, 275, 281, 278), (95, 50, 332, 333), (30, 87, 82, 20), (137, 142, 87, 30), (136, 143, 142, 137), (143, 136, 40, 91), (50, 95, 91, 40), (50, 40, 334, 332), (136, 137, 331, 335), (1, 282, 284, 20), (20, 284, 338, 328), (314, 10, 283, 327), (655, 20, 328, 665), (20, 82, 329, 328), (40, 136, 335, 334), (62, 302, 306, 124), (54, 301, 305, 120), (66, 300, 304, 122), (118, 119, 307, 306), (121, 120, 305, 304), (61, 303, 299, 97), (94, 302, 298, 52), (64, 301, 291, 93), (56, 300, 290, 88), (657, 50, 297, 661), (59, 58, 296, 293), (89, 52, 298, 291), (55, 57, 292, 294), (50, 287, 308, 297), (51, 303, 307, 119), (57, 59, 293, 292), (53, 55, 294, 295), (58, 88, 290, 296), (308, 287, 53, 295), (1, 314, 327, 282), (102, 325, 326, 103), (104, 323, 324, 105), (17, 322, 312, 76), (5, 321, 311, 75), (13, 320, 310, 72), (0, 319, 309, 71), (11, 319, 323, 104), (3, 320, 324, 98), (15, 321, 325, 102), (282, 327, 315, 2), (652, 71, 309, 664), (2, 315, 316, 4), (4, 316, 317, 6), (6, 317, 318, 8), (76, 312, 313, 19), (18, 19, 313, 318), (72, 310, 311, 74), (7, 322, 326, 101), (667, 668, 333, 332), (665, 328, 329, 666), (331, 336, 337, 335), (330, 339, 336, 331), (334, 340, 341, 332), (335, 337, 340, 334), (328, 338, 339, 330), (287, 50, 332, 341), (137, 30, 330, 331), (288, 289, 337, 336), (285, 288, 336, 339), (286, 287, 341, 340), (30, 20, 328, 330), (289, 286, 340, 337), (658, 95, 333, 668), (284, 285, 339, 338), (350, 361, 360, 351), (351, 360, 401, 399), (463, 471, 429, 373), (631, 635, 103, 17), (619, 620, 398, 397), (346, 357, 359, 348), (669, 671, 352, 343), (627, 350, 351, 622), (621, 622, 351, 399), (626, 627, 18, 16), (625, 626, 16, 14), (624, 625, 14, 12), (678, 653, 70, 618), (636, 624, 12, 283), (593, 594, 365, 355), (360, 370, 400, 401), (355, 365, 367, 357), (460, 468, 424, 408), (592, 593, 355, 344), (344, 355, 357, 346), (630, 634, 418, 347), (376, 430, 434, 386), (398, 402, 354, 397), (348, 359, 361, 350), (598, 595, 375, 442), (444, 380, 406, 436), (442, 375, 377, 441), (629, 633, 105, 13), (357, 367, 369, 359), (402, 403, 364, 354), (388, 435, 431, 378), (361, 371, 370, 360), (359, 369, 371, 361), (380, 390, 410, 406), (375, 385, 387, 377), (628, 632, 417, 342), (379, 389, 391, 381), (441, 377, 379, 449), (439, 407, 374, 451), (353, 421, 425, 363), (454, 381, 380, 444), (449, 379, 381, 454), (605, 68, 92, 599), (604, 63, 65, 603), (408, 424, 420, 405), (601, 67, 69, 602), (595, 596, 385, 375), (377, 387, 389, 379), (407, 411, 384, 374), (612, 616, 125, 392), (381, 391, 390, 380), (606, 60, 63, 604, 617), (603, 65, 67, 601), (600, 93, 96, 607), (459, 467, 430, 376), (602, 69, 68, 605), (675, 659, 60, 606), (628, 618, 70, 11), (629, 619, 397, 345), (630, 620, 74, 15), (631, 621, 399, 349), (358, 401, 400, 368), (366, 403, 402, 356), (349, 399, 401, 358), (353, 404, 396, 342), (345, 397, 354, 405), (356, 402, 398, 347), (456, 436, 406, 378), (458, 438, 403, 366), (405, 354, 364, 408), (363, 409, 404, 353), (378, 406, 410, 388), (386, 411, 407, 376), (461, 451, 374, 412), (462, 452, 409, 363), (609, 599, 92, 395), (610, 600, 411, 386), (412, 374, 384, 414), (383, 415, 413, 373), (393, 96, 97, 392), (395, 92, 93, 394), (611, 607, 96, 393), (612, 608, 415, 383), (632, 633, 416, 417), (634, 635, 419, 418), (423, 427, 426, 422), (416, 420, 421, 417), (419, 423, 422, 418), (464, 431, 430, 467), (420, 424, 425, 421), (431, 435, 434, 430), (469, 428, 429, 471), (613, 122, 123, 614), (428, 432, 433, 429), (615, 124, 125, 616), (368, 427, 423, 358), (609, 613, 435, 388), (356, 422, 426, 366), (610, 614, 123, 394), (358, 423, 419, 349), (414, 432, 428, 412), (342, 417, 421, 353), (373, 429, 433, 383), (405, 420, 416, 345), (392, 125, 124, 393), (347, 418, 422, 356), (394, 123, 122, 395), (457, 465, 427, 368), (611, 615, 432, 414), (378, 431, 464, 456), (456, 464, 465, 457), (424, 468, 470, 425), (468, 469, 471, 470), (427, 465, 466, 426), (465, 464, 467, 466), (373, 413, 453, 463), (463, 453, 452, 462), (408, 364, 450, 460), (460, 450, 451, 461), (376, 407, 439, 459), (459, 439, 438, 458), (368, 400, 437, 457), (457, 437, 436, 456), (366, 426, 466, 458), (458, 466, 467, 459), (369, 448, 455, 371), (448, 449, 454, 455), (371, 455, 445, 370), (455, 454, 444, 445), (403, 438, 450, 364), (438, 439, 451, 450), (367, 440, 448, 369), (440, 441, 449, 448), (365, 443, 440, 367), (443, 442, 441, 440), (370, 445, 437, 400), (445, 444, 436, 437), (594, 597, 443, 365), (597, 598, 442, 443), (412, 428, 469, 461), (461, 469, 468, 460), (363, 425, 470, 462), (462, 470, 471, 463), (474, 472, 473, 475), (476, 478, 479, 477), (473, 479, 478, 475), (474, 476, 477, 472), (472, 477, 479, 473), (475, 478, 476, 474), (482, 480, 481, 483), (484, 486, 487, 485), (481, 487, 486, 483), (482, 484, 485, 480), (480, 485, 487, 481), (483, 486, 484, 482), (490, 488, 489, 491), (492, 494, 495, 493), (489, 495, 494, 491), (490, 492, 493, 488), (488, 493, 495, 489), (491, 494, 492, 490), (498, 496, 497, 499), (500, 502, 503, 501), (496, 501, 503, 497), (499, 502, 500, 498), (497, 503, 502, 499), (498, 500, 501, 496), (504, 507, 506, 505), (510, 511, 508, 509), (505, 511, 510, 504), (504, 510, 509, 507), (506, 508, 511, 505), (507, 509, 508, 506), (514, 513, 512, 515), (518, 519, 516, 517), (512, 516, 519, 515), (513, 517, 516, 512), (515, 519, 518, 514), (514, 518, 517, 513), (527, 520, 523, 524), (525, 526, 527, 524), (525, 522, 521, 526), (524, 523, 522, 525), (522, 523, 520, 521), (526, 521, 520, 527), (530, 529, 528, 531), (534, 535, 532, 533), (531, 535, 534, 530), (530, 534, 533, 529), (528, 532, 535, 531), (529, 533, 532, 528), (538, 536, 537, 539), (542, 540, 541, 543), (544, 545, 547, 546), (548, 549, 551, 550), (541, 551, 549, 543), (543, 549, 548, 542), (537, 547, 545, 539), (539, 545, 544, 538), (540, 550, 551, 541), (542, 548, 550, 540), (536, 546, 547, 537), (538, 544, 546, 536), (554, 552, 553, 555), (556, 557, 559, 558), (553, 559, 557, 555), (555, 557, 556, 554), (552, 558, 559, 553), (554, 556, 558, 552), (562, 560, 561, 563), (564, 565, 567, 566), (560, 566, 567, 561), (562, 564, 566, 560), (561, 567, 565, 563), (563, 565, 564, 562), (568, 570, 571, 569), (574, 575, 572, 573), (571, 572, 575, 569), (570, 573, 572, 571), (569, 575, 574, 568), (568, 574, 573, 570), (576, 578, 579, 577), (582, 583, 580, 581), (577, 583, 582, 576), (576, 582, 581, 578), (579, 580, 583, 577), (578, 581, 580, 579), (584, 586, 587, 585), (590, 591, 588, 589), (586, 589, 588, 587), (585, 591, 590, 584), (584, 590, 589, 586), (587, 588, 591, 585), (415, 642, 641, 382), (362, 352, 404, 409), (447, 362, 409, 452), (446, 447, 452, 453), (453, 413, 372, 446), (382, 372, 413, 415), (382, 641, 643, 372), (446, 644, 640, 447), (343, 352, 593, 592), (352, 637, 647, 593), (623, 636, 283, 10), (671, 679, 637, 352), (352, 637, 638, 404), (372, 643, 644, 446), (393, 124, 615, 611), (386, 434, 614, 610), (395, 122, 613, 609), (432, 615, 616, 433), (435, 613, 614, 434), (392, 97, 608, 612), (414, 384, 607, 611), (394, 93, 600, 610), (388, 410, 599, 609), (673, 675, 606, 382), (391, 602, 605, 390), (411, 600, 607, 384), (387, 603, 601, 389), (382, 606, 617, 596), (383, 433, 616, 612), (389, 601, 602, 391), (385, 604, 603, 387), (390, 605, 599, 410), (617, 604, 385, 596), (343, 592, 636, 623), (102, 103, 635, 634), (104, 105, 633, 632), (17, 76, 621, 631), (347, 398, 620, 630), (13, 72, 619, 629), (342, 396, 618, 628), (11, 104, 632, 628), (345, 416, 633, 629), (15, 102, 634, 630), (592, 344, 624, 636), (670, 678, 618, 396), (344, 346, 625, 624), (346, 348, 626, 625), (348, 350, 627, 626), (76, 19, 622, 621), (18, 627, 622, 19), (72, 74, 620, 619), (349, 419, 635, 631), (681, 641, 642, 682), (679, 680, 638, 637), (640, 644, 646, 645), (639, 640, 645, 648), (643, 641, 650, 649), (644, 643, 649, 646), (637, 639, 648, 647), (596, 650, 641, 382), (447, 640, 639, 362), (597, 645, 646, 598), (594, 648, 645, 597), (595, 649, 650, 596), (362, 639, 637, 352), (598, 646, 649, 595), (674, 682, 642, 415), (593, 647, 648, 594), (415, 608, 676, 674), (382, 641, 681, 673), (404, 638, 680, 672), (396, 404, 672, 670), (343, 623, 677, 669), (299, 662, 660, 97), (608, 97, 660, 676), (60, 97, 660, 659), (95, 658, 662, 299), (50, 657, 667, 332), (82, 656, 666, 329), (314, 663, 654, 10), (623, 10, 654, 677), (71, 652, 656, 82), (1, 651, 663, 314)])
me_cube.polygons.foreach_set('material_index', [0, 0, 1, 0, 0, 0, 0, 0, 0, 0, 0, 0, 0, 0, 0, 0, 0, 1, 0, 0, 1, 1, 0, 0, 0, 0, 0, 0, 0, 0, 1, 0, 0, 0, 0, 1, 0, 0, 0, 1, 0, 0, 0, 0, 1, 0, 0, 0, 0, 0, 0, 0, 0, 0, 0, 0, 0, 0, 1, 0, 0, 0, 0, 0, 0, 0, 0, 0, 0, 0, 0, 0, 0, 0, 0, 0, 0, 0, 0, 0, 0, 0, 0, 0, 0, 0, 0, 0, 0, 1, 1, 1, 1, 1, 1, 1, 0, 1, 0, 1, 0, 1, 0, 1, 1, 1, 1, 1, 0, 1, 0, 1, 1, 1, 1, 1, 1, 1, 1, 0, 2, 0, 2, 0, 2, 0, 2, 1, 1, 0, 0, 0, 0, 0, 2, 0, 0, 0, 0, 0, 2, 0, 0, 1, 1, 1, 1, 0, 0, 0, 0, 0, 0, 0, 0, 0, 0, 0, 0, 0, 0, 0, 0, 0, 0, 0, 0, 0, 0, 0, 0, 0, 0, 0, 0, 0, 0, 0, 0, 0, 0, 0, 0, 0, 0, 0, 0, 0, 0, 0, 0, 0, 0, 0, 0, 0, 0, 0, 0, 0, 0, 0, 0, 0, 0, 0, 0, 0, 0, 0, 0, 0, 0, 0, 0, 0, 0, 0, 0, 0, 0, 0, 0, 0, 0, 0, 0, 0, 0, 0, 0, 0, 0, 0, 0, 0, 0, 0, 0, 0, 0, 0, 0, 0, 0, 0, 0, 0, 0, 0, 0, 1, 0, 0, 0, 0, 0, 0, 0, 0, 0, 0, 0, 0, 0, 0, 0, 0, 0, 0, 0, 0, 0, 0, 0, 0, 0, 1, 0, 1, 0, 0, 0, 0, 0, 0, 0, 0, 0, 0, 0, 0, 0, 0, 0, 0, 0, 0, 0, 0, 0, 0, 0, 0, 0, 0, 0, 1, 0, 0, 0, 0, 0, 0, 0, 0, 0, 0, 0, 0, 0, 0, 1, 0, 0, 1, 1, 0, 0, 0, 0, 0, 0, 0, 0, 1, 0, 0, 0, 0, 1, 0, 0, 0, 1, 0, 0, 0, 0, 1, 0, 0, 0, 0, 0, 0, 0, 0, 0, 1, 0, 0, 0, 0, 0, 0, 0, 0, 0, 0, 0, 0, 0, 0, 0, 0, 0, 0, 0, 0, 0, 0, 0, 0, 0, 0, 0, 0, 0, 0, 1, 1, 1, 1, 1, 1, 1, 0, 1, 0, 1, 0, 1, 0, 1, 1, 1, 1, 1, 0, 1, 0, 1, 1, 1, 1, 1, 1, 1, 1, 0, 2, 0, 2, 0, 2, 0, 2, 1, 1, 0, 0, 0, 0, 0, 2, 0, 0, 0, 0, 0, 2, 0, 0, 1, 1, 1, 1, 0, 0, 0, 0, 0, 0, 0, 0, 0, 0, 0, 0, 0, 0, 0, 0, 0, 0, 0, 0, 0, 0, 0, 0, 0, 0, 0, 0, 0, 0, 0, 0, 0, 0, 0, 0, 0, 0, 0, 0, 0, 0, 0, 0, 0, 0, 0, 0, 0, 0, 0, 0, 0, 0, 0, 0, 0, 0, 0, 0, 0, 0, 0, 0, 0, 0, 0, 0, 0, 0, 0, 0, 0, 0, 0, 0, 0, 0, 0, 0, 0, 0, 0, 0, 0, 0, 0, 0, 0, 0, 0, 0, 0, 0, 0, 0, 0, 0, 0, 0, 0, 0, 0, 0, 1, 0, 0, 0, 0, 0, 0, 0, 0, 0, 0, 0, 0, 0, 0, 0, 0, 0, 0, 0, 0, 0, 0, 0, 0, 0, 1, 0, 1, 0, 0, 0, 0, 0, 0, 0, 0, 0, 0, 0, 0, 0, 0, 0, 0, 0, 0, 0, 0, 0, 0, 0, 0, 0, 0, 0, 0, 0, 0, 0, 0, 0, 0, 0, 0, 0, 0, 0, 0])
_uv = me_cube.uv_layers.new(name='UVMap')
_uv.uv.foreach_set('vector', [0.2057, 0.2948, 0.2057, 0.2948, 0.2057, 0.2948, 0.2057, 0.2948, 0.2057, 0.2948, 0.2057, 0.2948, 0.2057, 0.2948, 0.2057, 0.2948, 0.3067, 0.8052, 0.3078, 0.7778, 0.3154, 0.7781, 0.3143, 0.8055, 0.5448, 0.6167, 0.5442, 0.6941, 0.5441, 0.6941, 0.5447, 0.6241, 0.848, 0.6383, 0.848, 0.6409, 0.8022, 0.6409, 0.8022, 0.6383, 0.2057, 0.2948, 0.2057, 0.2948, 0.2057, 0.2948, 0.2057, 0.2948, 0.01053, 0.6764, 0.08381, 0.6764, 0.08381, 0.6765, 0.01053, 0.6765, 0.9582, 0.6442, 0.9612, 0.6413, 0.9612, 0.6439, 0.9582, 0.647, 0.19, 0.8738, 0.19, 0.8765, 0.1415, 0.8765, 0.1415, 0.8738, 0.1572, 0.6737, 0.1572, 0.5934, 0.2057, 0.5934, 0.2057, 0.6737, 0.143, 0.6737, 0.143, 0.5934, 0.1572, 0.5934, 0.1572, 0.6737, 0.09722, 0.6737, 0.09722, 0.5934, 0.143, 0.5934, 0.143, 0.6737, 0.7591, 0.1574, 0.6859, 0.1574, 0.6859, 0.08005, 0.7591, 0.08005, 0.08655, 0.6737, 0.08655, 0.5934, 0.09722, 0.5934, 0.09722, 0.6737, 0.6644, 0.8304, 0.6537, 0.8303, 0.6537, 0.7847, 0.6644, 0.7847, 0.827, 0.6981, 0.827, 0.6496, 0.8708, 0.6496, 0.8708, 0.6981, 0.6537, 0.8303, 0.608, 0.8303, 0.608, 0.7847, 0.6537, 0.7847, 0.4759, 0.8088, 0.477, 0.8363, 0.4693, 0.8366, 0.4682, 0.8091, 0.08655, 0.6764, 0.09722, 0.6764, 0.09722, 0.6764, 0.08655, 0.6765, 0.2057, 0.2948, 0.2057, 0.2948, 0.2057, 0.2948, 0.2057, 0.2948, 0.9669, 0.8568, 0.9669, 0.8594, 0.9668, 0.8518, 0.9668, 0.8493, 0.87, 0.7351, 0.9084, 0.6993, 0.9161, 0.6996, 0.8777, 0.7354, 0.2057, 0.2948, 0.2057, 0.2948, 0.2057, 0.2948, 0.2057, 0.2948, 0.2057, 0.2948, 0.2057, 0.2948, 0.2057, 0.2948, 0.2057, 0.2948, 0.6644, 0.7278, 0.6537, 0.7278, 0.6537, 0.6993, 0.6644, 0.6993, 0.8357, 0.9357, 0.7872, 0.9357, 0.7872, 0.9083, 0.8357, 0.9083, 0.6537, 0.7278, 0.608, 0.7278, 0.608, 0.6993, 0.6537, 0.6993, 0.9671, 0.002675, 0.9665, 0.08005, 0.9665, 0.08005, 0.9671, 0.01009, 0.608, 0.8303, 0.5937, 0.8303, 0.5937, 0.7847, 0.608, 0.7847, 0.7257, 0.2528, 0.7257, 0.207, 0.7695, 0.207, 0.7695, 0.2528, 0.9068, 0.2778, 0.9452, 0.3135, 0.9375, 0.3138, 0.8991, 0.2781, 0.5452, 0.04506, 0.5422, 0.04808, 0.4993, 0.004266, 0.4993, -5.246e-09, 0.5937, 0.8303, 0.5452, 0.8303, 0.5452, 0.7847, 0.5937, 0.7847, 0.8357, 0.9083, 0.7872, 0.9083, 0.7872, 0.871, 0.8357, 0.871, 0.1085, 0.255, 0.06274, 0.255, 0.06274, 0.2153, 0.1085, 0.2153, 0.9673, 0.6383, 0.9673, 0.6409, 0.9672, 0.6333, 0.9672, 0.6309, 0.04848, 0.255, 1.741e-08, 0.255, 5.978e-07, 0.2153, 0.04848, 0.2153, 0.608, 0.7278, 0.5937, 0.7278, 0.5937, 0.6993, 0.608, 0.6993, 0.7431, 0.8951, 0.6973, 0.8951, 0.6973, 0.8676, 0.7431, 0.8676, 0.3462, 0.9051, 0.3044, 0.8601, 0.3121, 0.8604, 0.3538, 0.9054, 0.4424, 0.0004164, 0.4444, 0.003849, 0.4169, 0.003641, 0.4139, 0.0006247, 0.5937, 0.7278, 0.5452, 0.7278, 0.5452, 0.6993, 0.5937, 0.6993, 0.2057, 0.4681, 0.1572, 0.4681, 0.1572, 0.3827, 0.2057, 0.3827, 0.1085, 0.2129, 0.06274, 0.2129, 0.06274, 0.1275, 0.1085, 0.1275, 0.477, 0.8363, 0.4353, 0.8812, 0.4276, 0.8815, 0.4693, 0.8366, 0.04848, 0.2129, 5.947e-07, 0.2129, 6.044e-07, 0.1275, 0.04848, 0.1275, 0.1192, 0.255, 0.1085, 0.255, 0.1085, 0.2153, 0.1192, 0.2153, 0.06274, 0.255, 0.04848, 0.255, 0.04848, 0.2153, 0.06274, 0.2153, 0.7431, 0.8676, 0.6973, 0.8676, 0.6973, 0.8304, 0.7431, 0.8304, 0.3747, 0.2971, 0.3747, 0.3787, 0.3746, 0.3827, 0.3746, 0.3046, 0.4139, 0.0006247, 0.4169, 0.003641, 0.3794, 0.04029, 0.3751, 0.04029, 0.5335, 0.8104, 0.5292, 0.8104, 0.5292, 0.797, 0.5335, 0.797, 0.5335, 0.797, 0.5292, 0.797, 0.5292, 0.7512, 0.5335, 0.7512, 0.5335, 0.7369, 0.5292, 0.7369, 0.5292, 0.6885, 0.5335, 0.6885, 0.5335, 0.7512, 0.5292, 0.7512, 0.5292, 0.7369, 0.5335, 0.7369, 0.1219, 0.2129, 0.1191, 0.2129, 0.1085, 0.2129, 0.1085, 0.1275, 0.1219, 0.1275, 0.06274, 0.2129, 0.04848, 0.2129, 0.04848, 0.1275, 0.06274, 0.1275, 0.143, 0.4681, 0.09722, 0.4681, 0.09722, 0.3827, 0.143, 0.3827, 0.8689, 0.7625, 0.87, 0.7351, 0.8777, 0.7354, 0.8766, 0.7628, 0.3751, 0.04265, 0.3794, 0.04265, 0.3794, 0.1281, 0.3751, 0.1281, 0.1952, 0.2129, 0.1219, 0.2129, 0.1219, 0.1275, 0.1952, 0.1275, 0.6819, 0.1574, 0.6819, 0.08005, 0.6859, 0.08005, 0.6859, 0.1574, 0.8519, 0.6383, 0.8519, 0.6409, 0.848, 0.6409, 0.848, 0.6383, 0.7982, 0.6383, 0.7982, 0.5609, 0.8022, 0.5609, 0.8022, 0.6383, 0.194, 0.8738, 0.194, 0.8765, 0.19, 0.8765, 0.19, 0.8738, 0.827, 0.6456, 0.8708, 0.6456, 0.8708, 0.6496, 0.827, 0.6496, 0.7695, 0.2567, 0.7257, 0.2567, 0.7257, 0.2528, 0.7695, 0.2528, 0.2057, 0.2948, 0.2057, 0.2948, 0.2057, 0.2948, 0.2057, 0.2948, 0.6819, 0.1601, 0.6819, 0.1601, 0.6859, 0.1601, 0.6859, 0.1632, 0.2057, 0.2948, 0.2057, 0.2948, 0.2057, 0.2948, 0.2057, 0.2948, 0.2057, 0.2948, 0.2057, 0.2948, 0.2057, 0.2948, 0.2057, 0.2948, 0.7832, 0.9357, 0.7832, 0.9083, 0.7872, 0.9083, 0.7872, 0.9357, 0.7471, 0.9226, 0.7471, 0.95, 0.7431, 0.95, 0.7431, 0.9226, 0.7257, 0.203, 0.7695, 0.203, 0.7695, 0.207, 0.7257, 0.207, 0.9665, 0.1197, 0.9665, 0.1629, 0.9625, 0.1628, 0.9625, 0.1197, 0.7832, 0.9083, 0.7832, 0.871, 0.7872, 0.871, 0.7872, 0.9083, 0.7471, 0.8304, 0.7471, 0.8676, 0.7431, 0.8676, 0.7431, 0.8304, 0.6934, 0.8951, 0.6934, 0.8676, 0.6973, 0.8676, 0.6973, 0.8951, 0.9665, 0.09221, 0.9665, 0.1197, 0.9625, 0.1197, 0.9625, 0.09221, 0.1532, 0.4682, 0.1532, 0.3866, 0.1572, 0.3827, 0.1572, 0.4681, 0.1469, 0.4682, 0.1469, 0.4705, 0.143, 0.4705, 0.143, 0.4681, 0.6934, 0.8676, 0.6934, 0.8304, 0.6973, 0.8304, 0.6973, 0.8676, 0.9665, 0.0, 0.9665, 0.03729, 0.9625, 0.03729, 0.9625, 0.0, 0.09323, 0.3866, 0.08779, 0.3866, 0.08381, 0.3827, 0.09722, 0.3827, 0.1532, 0.3866, 0.1469, 0.3866, 0.143, 0.3827, 0.1572, 0.3827, 0.09323, 0.4682, 0.09323, 0.3866, 0.09722, 0.3827, 0.09722, 0.4681, 0.08779, 0.4682, 0.08779, 0.4705, 0.08381, 0.4705, 0.08381, 0.4681, 0.3658, 0.5556, 0.3658, 0.558, 0.3604, 0.558, 0.3604, 0.5556, 0.3549, 0.5556, 0.3549, 0.558, 0.3486, 0.558, 0.3486, 0.5556, 0.9075, 0.2241, 0.9138, 0.2241, 0.9138, 0.2679, 0.9075, 0.2679, 0.2057, 0.2948, 0.2057, 0.2948, 0.2057, 0.2948, 0.2057, 0.2948, 0.2057, 0.2948, 0.2057, 0.2948, 0.2057, 0.2948, 0.2057, 0.2948, 0.364, 0.7862, 0.3577, 0.7862, 0.3577, 0.7588, 0.364, 0.7588, 0.194, 0.8767, 0.1994, 0.8767, 0.1994, 0.9205, 0.194, 0.9205, 0.364, 0.7588, 0.3577, 0.7588, 0.3577, 0.7215, 0.364, 0.7215, 0.5452, 0.8951, 0.5398, 0.8951, 0.5398, 0.8676, 0.5452, 0.8676, 0.3745, 0.453, 0.3682, 0.453, 0.3682, 0.375, 0.3745, 0.375, 0.5452, 0.8676, 0.5398, 0.8676, 0.5398, 0.8304, 0.5452, 0.8304, 0.1994, 0.8745, 0.194, 0.8745, 0.194, 0.7965, 0.1994, 0.7965, 0.9485, 0.3959, 0.9068, 0.4408, 0.8991, 0.4411, 0.9408, 0.3962, 0.5452, 0.5981, 0.5452, 0.6003, 0.5452, 0.5927, 0.5452, 0.5905, 0.9084, 0.8624, 0.8667, 0.8174, 0.8744, 0.8177, 0.9161, 0.8626, 0.3748, 0.2971, 0.3748, 0.3787, 0.3747, 0.3827, 0.3747, 0.3046, 0.2057, 0.2948, 0.2057, 0.2948, 0.2057, 0.2948, 0.2057, 0.2948, 0.4353, 0.7182, 0.4737, 0.754, 0.466, 0.7542, 0.4276, 0.7185, 0.2057, 0.2948, 0.2057, 0.2948, 0.2057, 0.2948, 0.2057, 0.2948, 0.3078, 0.7778, 0.3462, 0.7421, 0.3538, 0.7424, 0.3154, 0.7781, 0.2057, 0.2948, 0.2057, 0.2948, 0.2057, 0.2948, 0.2057, 0.2948, 0.7923, 0.6449, 0.7869, 0.6449, 0.7869, 0.6409, 0.7923, 0.6409, 0.2057, 0.2948, 0.2057, 0.2948, 0.2057, 0.2948, 0.2057, 0.2948, 0.7792, 0.699, 0.7729, 0.699, 0.7729, 0.6951, 0.7792, 0.6951, 0.9474, 0.3684, 0.9485, 0.3959, 0.9408, 0.3962, 0.9397, 0.3687, 0.5452, 0.5981, 0.5452, 0.6003, 0.5451, 0.5927, 0.5451, 0.5905, 0.9452, 0.3135, 0.9463, 0.341, 0.9386, 0.3413, 0.9375, 0.3138, 0.9463, 0.341, 0.9474, 0.3684, 0.9397, 0.3687, 0.9386, 0.3413, 0.5452, 0.95, 0.5398, 0.95, 0.5398, 0.9226, 0.5452, 0.9226, 0.5452, 0.9226, 0.5398, 0.9226, 0.5398, 0.8951, 0.5452, 0.8951, 0.364, 0.8411, 0.3577, 0.8411, 0.3577, 0.8137, 0.364, 0.8137, 0.364, 0.8137, 0.3577, 0.8137, 0.3577, 0.7862, 0.364, 0.7862, 0.9665, 0.03729, 0.9665, 0.06475, 0.9625, 0.06475, 0.9625, 0.03729, 0.9665, 0.06475, 0.9665, 0.09221, 0.9625, 0.09221, 0.9625, 0.06475, 0.6934, 0.95, 0.6934, 0.9226, 0.6973, 0.9226, 0.6973, 0.95, 0.6934, 0.9226, 0.6934, 0.8951, 0.6973, 0.8951, 0.6973, 0.9226, 0.7471, 0.8676, 0.7471, 0.8951, 0.7431, 0.8951, 0.7431, 0.8676, 0.7471, 0.8951, 0.7471, 0.9226, 0.7431, 0.9226, 0.7431, 0.8951, 0.7832, 0.9906, 0.7832, 0.9632, 0.7872, 0.9632, 0.7872, 0.9906, 0.7832, 0.9632, 0.7832, 0.9357, 0.7872, 0.9357, 0.7872, 0.9632, 0.8667, 0.8174, 0.8678, 0.7899, 0.8755, 0.7902, 0.8744, 0.8177, 0.8678, 0.7899, 0.8689, 0.7625, 0.8766, 0.7628, 0.8755, 0.7902, 0.5937, 0.7847, 0.5452, 0.7847, 0.5452, 0.7563, 0.5937, 0.7563, 0.5937, 0.7563, 0.5452, 0.7563, 0.5452, 0.7278, 0.5937, 0.7278, 0.4993, -5.246e-09, 0.4993, 0.004266, 0.4718, 0.004057, 0.4708, 0.0002082, 0.4708, 0.0002082, 0.4718, 0.004057, 0.4444, 0.003849, 0.4424, 0.0004164, 0.7431, 0.95, 0.6973, 0.95, 0.6973, 0.9226, 0.7431, 0.9226, 0.7431, 0.9226, 0.6973, 0.9226, 0.6973, 0.8951, 0.7431, 0.8951, 0.608, 0.7847, 0.5937, 0.7847, 0.5937, 0.7563, 0.608, 0.7563, 0.608, 0.7563, 0.5937, 0.7563, 0.5937, 0.7278, 0.608, 0.7278, 0.6537, 0.7847, 0.608, 0.7847, 0.608, 0.7563, 0.6537, 0.7563, 0.6537, 0.7563, 0.608, 0.7563, 0.608, 0.7278, 0.6537, 0.7278, 0.8357, 0.9906, 0.7872, 0.9906, 0.7872, 0.9632, 0.8357, 0.9632, 0.8357, 0.9632, 0.7872, 0.9632, 0.7872, 0.9357, 0.8357, 0.9357, 0.6644, 0.7847, 0.6537, 0.7847, 0.6537, 0.7563, 0.6644, 0.7563, 0.6644, 0.7563, 0.6537, 0.7563, 0.6537, 0.7278, 0.6644, 0.7278, 0.4737, 0.754, 0.4748, 0.7814, 0.4671, 0.7817, 0.466, 0.7542, 0.4748, 0.7814, 0.4759, 0.8088, 0.4682, 0.8091, 0.4671, 0.7817, 0.3044, 0.8601, 0.3056, 0.8327, 0.3132, 0.833, 0.3121, 0.8604, 0.3056, 0.8327, 0.3067, 0.8052, 0.3143, 0.8055, 0.3132, 0.833, 0.3025, 0.9492, 0.2939, 0.9492, 0.2939, 0.9402, 0.3025, 0.9402, 0.2248, 0.9468, 0.2248, 0.9378, 0.2334, 0.9378, 0.2334, 0.9468, 0.7204, 0.95, 0.7204, 0.959, 0.717, 0.959, 0.717, 0.95, 0.7336, 0.95, 0.7336, 0.959, 0.7303, 0.959, 0.7303, 0.95, 0.7517, 0.9572, 0.7517, 0.9452, 0.7563, 0.9452, 0.7563, 0.9572, 0.4322, 0.9434, 0.4322, 0.9555, 0.4276, 0.9555, 0.4276, 0.9434, 0.276, 0.9401, 0.2675, 0.9401, 0.2675, 0.9232, 0.276, 0.9232, 0.5223, 0.9349, 0.5223, 0.918, 0.5309, 0.918, 0.5309, 0.9349, 0.5449, 0.5963, 0.5449, 0.6132, 0.5416, 0.6132, 0.5416, 0.5963, 0.2936, 0.9403, 0.2936, 0.9571, 0.2903, 0.9571, 0.2903, 0.9403, 0.194, 0.9552, 0.194, 0.9431, 0.1986, 0.9431, 0.1986, 0.9552, 0.4368, 0.9434, 0.4368, 0.9555, 0.4322, 0.9555, 0.4322, 0.9434, 0.9113, 0.2097, 0.9011, 0.2097, 0.9011, 0.1716, 0.9113, 0.1716, 0.8459, 0.9091, 0.8459, 0.871, 0.8562, 0.871, 0.8562, 0.9091, 0.9298, 0.4411, 0.9298, 0.4792, 0.9253, 0.4792, 0.9253, 0.4411, 0.9316, 0.6456, 0.9316, 0.6837, 0.9272, 0.6837, 0.9272, 0.6456, 0.3689, 0.9404, 0.3689, 0.9261, 0.3751, 0.9261, 0.3751, 0.9404, 0.9243, 0.4654, 0.9243, 0.4797, 0.9181, 0.4797, 0.9181, 0.4654, 0.315, 0.9296, 0.308, 0.9296, 0.308, 0.9054, 0.315, 0.9054, 0.9201, 0.6942, 0.9201, 0.6699, 0.9271, 0.6699, 0.9271, 0.6942, 0.4535, 0.9608, 0.4535, 0.9509, 0.4552, 0.9509, 0.4552, 0.9608, 0.4659, 0.9509, 0.4659, 0.9608, 0.4643, 0.9608, 0.4643, 0.9509, 0.5275, 0.8492, 0.5275, 0.8735, 0.5263, 0.8735, 0.5263, 0.8492, 0.2248, 0.938, 0.2248, 0.9622, 0.2236, 0.9622, 0.2236, 0.938, 0.08697, 0.8732, 0.05371, 0.8732, 0.05371, 0.836, 0.08697, 0.836, 0.3367, 0.7215, 0.3367, 0.6843, 0.3703, 0.6843, 0.3703, 0.7215, 0.9376, 0.1716, 0.9376, 0.2187, 0.9344, 0.2187, 0.9344, 0.1716, 0.9508, 0.3975, 0.9508, 0.4347, 0.9485, 0.4347, 0.9485, 0.3975, 0.5051, 0.9031, 0.5051, 0.9403, 0.5027, 0.9403, 0.5027, 0.9031, 0.9352, 0.6927, 0.9352, 0.6456, 0.9384, 0.6456, 0.9384, 0.6927, 0.5196, 0.9517, 0.5148, 0.9517, 0.5148, 0.9349, 0.5196, 0.9349, 0.5051, 0.9517, 0.5051, 0.9349, 0.5099, 0.9349, 0.5099, 0.9517, 0.8616, 0.9258, 0.8616, 0.9091, 0.8639, 0.9091, 0.8639, 0.9258, 0.8644, 0.4804, 0.8644, 0.4736, 0.8675, 0.4736, 0.8675, 0.4804, 0.8563, 0.1633, 0.8563, 0.1701, 0.8532, 0.1701, 0.8532, 0.1633, 0.9613, 0.2561, 0.9613, 0.2728, 0.9591, 0.2728, 0.9591, 0.2561, 0.9648, 0.2393, 0.9648, 0.2552, 0.963, 0.2552, 0.963, 0.2393, 0.9181, 0.457, 0.9039, 0.457, 0.9039, 0.4411, 0.9181, 0.4411, 0.9649, 0.4612, 0.9649, 0.477, 0.9632, 0.477, 0.9632, 0.4612, 0.2057, 0.938, 0.2057, 0.958, 0.2033, 0.958, 0.2033, 0.938, 0.07053, 0.9109, 0.07053, 0.8951, 0.08483, 0.8951, 0.08483, 0.9109, 0.9574, 0.1992, 0.9574, 0.1792, 0.9598, 0.1792, 0.9598, 0.1992, 0.2767, 0.9054, 0.2767, 0.9232, 0.2665, 0.9232, 0.2665, 0.9054, 0.2361, 0.9054, 0.2463, 0.9054, 0.2463, 0.9234, 0.2361, 0.9234, 0.3541, 0.9054, 0.3541, 0.9306, 0.3526, 0.9306, 0.3526, 0.9054, 0.2157, 0.9236, 0.2157, 0.9337, 0.2147, 0.9337, 0.2147, 0.9236, 0.5451, 0.7742, 0.5451, 0.7843, 0.5441, 0.7843, 0.5441, 0.7742, 0.06881, 0.9418, 0.06881, 0.9166, 0.07026, 0.9166, 0.07026, 0.9418, 0.6943, 0.2762, 0.6943, 0.2567, 0.7067, 0.2567, 0.7067, 0.2762, 0.3237, 0.9054, 0.3323, 0.9054, 0.3323, 0.9236, 0.3237, 0.9236, 0.7439, 0.276, 0.7315, 0.276, 0.7315, 0.2567, 0.7439, 0.2567, 0.7762, 0.9057, 0.7762, 0.9239, 0.7677, 0.9239, 0.7677, 0.9057, 0.9581, 0.6577, 0.9581, 0.6759, 0.9553, 0.6759, 0.9553, 0.6577, 0.4799, 0.9447, 0.4799, 0.9567, 0.4761, 0.9567, 0.4761, 0.9447, 0.5426, 0.95, 0.5426, 0.9624, 0.5398, 0.9624, 0.5398, 0.95, 0.938, 0.4411, 0.938, 0.4682, 0.9342, 0.4682, 0.9342, 0.4411, 0.3102, 0.9572, 0.3102, 0.9453, 0.3141, 0.9453, 0.3141, 0.9572, 0.9564, 0.2576, 0.9564, 0.2393, 0.9591, 0.2393, 0.9591, 0.2576, 0.06495, 0.9436, 0.06495, 0.9166, 0.06881, 0.9166, 0.06881, 0.9436, 0.6961, 0.9624, 0.6961, 0.95, 0.6989, 0.95, 0.6989, 0.9624, 0.5244, 0.9349, 0.5325, 0.9349, 0.5325, 0.9447, 0.5244, 0.9447, 0.7672, 0.9354, 0.7672, 0.9452, 0.7592, 0.9452, 0.7592, 0.9354, 0.8491, 0.9464, 0.8491, 0.9562, 0.8442, 0.9562, 0.8442, 0.9464, 0.7797, 0.9385, 0.7797, 0.9497, 0.7728, 0.9497, 0.7728, 0.9385, 0.2158, 0.9492, 0.2158, 0.938, 0.2227, 0.938, 0.2227, 0.9492, 0.2446, 0.9567, 0.2446, 0.9469, 0.2495, 0.9469, 0.2495, 0.9567, 0.9106, 0.2212, 0.9011, 0.2212, 0.9011, 0.2097, 0.9106, 0.2097, 0.7564, 0.9239, 0.7564, 0.9354, 0.7471, 0.9354, 0.7471, 0.9239, 0.9606, 0.4743, 0.9606, 0.4612, 0.9632, 0.4612, 0.9632, 0.4743, 0.4482, 0.9624, 0.4482, 0.9509, 0.45, 0.9509, 0.45, 0.9624, 0.9623, 0.1662, 0.9623, 0.1776, 0.9605, 0.1776, 0.9605, 0.1662, 0.7042, 0.95, 0.7042, 0.9632, 0.7016, 0.9632, 0.7016, 0.95, 0.7147, 0.6967, 0.7147, 0.6748, 0.7315, 0.6748, 0.7315, 0.6967, 0.4883, 0.9031, 0.4714, 0.9031, 0.4714, 0.8815, 0.4883, 0.8815, 0.9645, 0.3975, 0.9645, 0.4143, 0.9628, 0.4143, 0.9628, 0.3975, 0.2536, 0.9537, 0.2536, 0.9234, 0.2559, 0.9234, 0.2559, 0.9537, 0.2361, 0.9234, 0.2361, 0.9537, 0.2337, 0.9537, 0.2337, 0.9234, 0.08559, 0.9646, 0.08559, 0.9478, 0.08725, 0.9478, 0.08725, 0.9646, 0.3536, 0.571, 0.3423, 0.571, 0.3423, 0.558, 0.3536, 0.558, 0.4911, 0.918, 0.4911, 0.9311, 0.48, 0.9311, 0.48, 0.918, 0.9315, 0.6837, 0.9315, 0.6993, 0.9272, 0.6993, 0.9272, 0.6837, 0.8585, 0.9597, 0.8585, 0.9466, 0.8615, 0.9466, 0.8615, 0.9597, 0.9606, 0.4612, 0.9606, 0.4742, 0.9575, 0.4742, 0.9575, 0.4612, 0.286, 0.9559, 0.286, 0.9403, 0.2903, 0.9403, 0.2903, 0.9559, 0.4629, 0.9397, 0.4546, 0.9397, 0.4546, 0.9291, 0.4629, 0.9291, 0.3021, 0.9296, 0.3021, 0.9402, 0.2939, 0.9402, 0.2939, 0.9296, 0.3648, 0.5694, 0.3648, 0.558, 0.3702, 0.558, 0.3702, 0.5694, 0.841, 0.9416, 0.841, 0.9531, 0.8357, 0.9531, 0.8357, 0.9416, 0.2196, 0.9598, 0.2196, 0.9492, 0.2234, 0.9492, 0.2234, 0.9598, 0.5002, 0.9478, 0.5002, 0.9584, 0.4964, 0.9584, 0.4964, 0.9478, 0.7825, 0.9074, 0.7783, 0.9074, 0.7779, 0.8676, 0.7826, 0.8676, 0.7545, 0.4023, 0.7587, 0.4024, 0.7982, 0.4464, 0.7981, 0.4495, 0.7555, 0.3738, 0.7593, 0.3749, 0.7587, 0.4024, 0.7545, 0.4023, 0.7565, 0.3454, 0.7599, 0.3475, 0.7593, 0.3749, 0.7555, 0.3738, 0.7599, 0.3475, 0.7565, 0.3454, 0.7575, 0.3169, 0.7604, 0.32, 0.7982, 0.2793, 0.7981, 0.2835, 0.7604, 0.32, 0.7575, 0.3169, 0.7982, 0.2793, 0.7575, 0.3169, 0.7177, 0.3155, 0.7584, 0.2778, 0.7565, 0.3454, 0.7555, 0.3738, 0.7157, 0.3724, 0.7167, 0.3439, 0.08381, 0.6764, 0.08655, 0.6764, 0.08655, 0.6765, 0.08381, 0.6765, 0.08381, 0.6765, 0.08655, 0.6765, 0.08658, 0.7163, 0.08383, 0.7163, 0.08381, 0.6737, 0.08381, 0.5934, 0.08655, 0.5934, 0.08655, 0.6737, 0.01053, 0.6765, 0.08381, 0.6765, 0.08383, 0.7163, 0.01053, 0.7164, 0.3572, 0.9381, 0.3541, 0.9381, 0.3541, 0.8983, 0.3569, 0.8983, 0.7575, 0.3169, 0.7565, 0.3454, 0.7167, 0.3439, 0.7177, 0.3155, 0.5452, 0.5165, 0.5452, 0.5981, 0.5451, 0.5905, 0.5451, 0.5125, 0.3748, 0.2948, 0.3748, 0.2971, 0.3747, 0.3046, 0.3747, 0.3025, 0.5452, 0.5165, 0.5452, 0.5981, 0.5452, 0.5905, 0.5452, 0.5125, 0.1994, 0.8767, 0.194, 0.8767, 0.194, 0.8745, 0.1994, 0.8745, 0.3745, 0.4552, 0.3682, 0.4552, 0.3682, 0.453, 0.3745, 0.453, 0.08779, 0.3866, 0.08779, 0.4682, 0.08381, 0.4681, 0.08381, 0.3827, 0.09323, 0.4705, 0.09323, 0.4682, 0.09722, 0.4681, 0.09722, 0.4705, 0.1469, 0.3866, 0.1469, 0.4682, 0.143, 0.4681, 0.143, 0.3827, 0.1532, 0.4705, 0.1532, 0.4682, 0.1572, 0.4681, 0.1572, 0.4705, 0.1952, 0.2153, 0.1219, 0.2153, 0.1219, 0.2129, 0.1952, 0.2129, 0.3751, 0.04029, 0.3794, 0.04029, 0.3794, 0.04265, 0.3751, 0.04265, 0.143, 0.4705, 0.09722, 0.4705, 0.09722, 0.4681, 0.143, 0.4681, 0.06274, 0.2153, 0.04848, 0.2153, 0.04848, 0.2129, 0.06274, 0.2129, 0.1219, 0.2153, 0.1192, 0.2153, 0.1191, 0.2129, 0.1219, 0.2129, 0.3747, 0.2948, 0.3747, 0.2971, 0.3746, 0.3046, 0.3746, 0.3025, 0.04848, 0.2153, 5.978e-07, 0.2153, 5.947e-07, 0.2129, 0.04848, 0.2129, 0.1085, 0.2153, 0.06274, 0.2153, 0.06274, 0.2129, 0.1085, 0.2129, 0.2057, 0.4705, 0.1572, 0.4705, 0.1572, 0.4681, 0.2057, 0.4681, 0.1191, 0.2129, 0.1192, 0.2153, 0.1085, 0.2153, 0.1085, 0.2129, 0.08381, 0.6764, 0.08381, 0.6737, 0.08655, 0.6737, 0.08655, 0.6764, 0.3549, 0.4856, 0.3549, 0.5556, 0.3486, 0.5556, 0.3486, 0.4856, 0.3658, 0.4856, 0.3658, 0.5556, 0.3604, 0.5556, 0.3604, 0.4856, 0.194, 0.7964, 0.194, 0.8738, 0.19, 0.8738, 0.19, 0.7964, 0.7982, 0.6409, 0.7982, 0.6383, 0.8022, 0.6383, 0.8022, 0.6409, 0.8519, 0.5609, 0.8519, 0.6383, 0.848, 0.6383, 0.848, 0.5609, 0.6819, 0.1601, 0.6819, 0.1574, 0.6859, 0.1574, 0.6859, 0.1601, 0.9667, 0.5609, 0.9673, 0.6383, 0.9672, 0.6309, 0.9666, 0.5609, 0.9672, 1.449e-09, 0.9671, 0.002675, 0.9671, 0.01009, 0.9671, 0.007667, 0.9663, 0.7794, 0.9669, 0.8568, 0.9668, 0.8493, 0.9662, 0.7794, 0.08655, 0.6764, 0.08655, 0.6737, 0.09722, 0.6737, 0.09722, 0.6764, 0.7591, 0.1601, 0.6859, 0.1601, 0.6859, 0.1574, 0.7591, 0.1574, 0.09722, 0.6764, 0.09722, 0.6737, 0.143, 0.6737, 0.143, 0.6764, 0.143, 0.6764, 0.143, 0.6737, 0.1572, 0.6737, 0.1572, 0.6764, 0.1572, 0.6764, 0.1572, 0.6737, 0.2057, 0.6737, 0.2057, 0.6764, 0.19, 0.7964, 0.19, 0.8738, 0.1415, 0.8738, 0.1415, 0.7964, 0.957, 0.5639, 0.9612, 0.5639, 0.9612, 0.6413, 0.9582, 0.6442, 0.848, 0.5609, 0.848, 0.6383, 0.8022, 0.6383, 0.8022, 0.5609, 0.5448, 0.614, 0.5448, 0.6167, 0.5447, 0.6241, 0.5447, 0.6217, 0.3701, 0.5474, 0.3658, 0.5474, 0.3658, 0.4742, 0.3704, 0.4741, 0.5416, 0.5858, 0.5416, 0.5125, 0.5443, 0.5125, 0.5446, 0.5858, 0.5291, 0.7751, 0.5263, 0.7751, 0.5263, 0.7467, 0.5291, 0.7467, 0.5291, 0.8036, 0.5263, 0.8036, 0.5263, 0.7751, 0.5291, 0.7751, 0.1219, 0.2948, 0.1191, 0.2948, 0.1191, 0.2551, 0.1219, 0.2551, 0.5291, 0.7467, 0.5263, 0.7467, 0.5263, 0.7182, 0.5291, 0.7182, 0.5291, 0.8492, 0.5263, 0.8492, 0.5263, 0.8036, 0.5291, 0.8036, 0.1192, 0.2153, 0.1219, 0.2153, 0.1219, 0.2551, 0.1191, 0.2551, 0.7555, 0.3738, 0.7545, 0.4023, 0.7147, 0.4008, 0.7157, 0.3724, 0.8259, 0.7953, 0.8249, 0.7669, 0.8647, 0.7655, 0.8657, 0.7939, 0.8269, 0.8238, 0.8259, 0.7953, 0.8657, 0.7939, 0.8667, 0.8223, 0.824, 0.7384, 0.7832, 0.7008, 0.823, 0.6993, 0.8638, 0.737, 0.7545, 0.4023, 0.7981, 0.4495, 0.7583, 0.448, 0.7147, 0.4008, 0.8249, 0.7669, 0.824, 0.7384, 0.8638, 0.737, 0.8647, 0.7655, 0.01053, 0.4705, 0.08381, 0.4705, 0.08381, 0.5103, 0.01053, 0.5103, 0.7832, 0.871, 0.8269, 0.8238, 0.8667, 0.8223, 0.823, 0.8695, 0.2057, 0.2948, 0.2057, 0.2948, 0.2057, 0.2948, 0.2057, 0.2948, 0.2057, 0.2948, 0.2057, 0.2948, 0.2057, 0.2948, 0.2057, 0.2948, 0.3067, 0.8052, 0.3143, 0.8055, 0.3154, 0.7781, 0.3078, 0.7778, 0.5448, 0.6167, 0.5447, 0.6241, 0.5441, 0.6941, 0.5442, 0.6941, 0.848, 0.6383, 0.8022, 0.6383, 0.8022, 0.6409, 0.848, 0.6409, 0.2057, 0.2948, 0.2057, 0.2948, 0.2057, 0.2948, 0.2057, 0.2948, 0.01053, 0.6764, 0.01053, 0.6765, 0.08381, 0.6765, 0.08381, 0.6764, 0.9582, 0.6442, 0.9582, 0.647, 0.9612, 0.6439, 0.9612, 0.6413, 0.19, 0.8738, 0.1415, 0.8738, 0.1415, 0.8765, 0.19, 0.8765, 0.1572, 0.6737, 0.2057, 0.6737, 0.2057, 0.5934, 0.1572, 0.5934, 0.143, 0.6737, 0.1572, 0.6737, 0.1572, 0.5934, 0.143, 0.5934, 0.09722, 0.6737, 0.143, 0.6737, 0.143, 0.5934, 0.09722, 0.5934, 0.7591, 0.1574, 0.7591, 0.08005, 0.6859, 0.08005, 0.6859, 0.1574, 0.08655, 0.6737, 0.09722, 0.6737, 0.09722, 0.5934, 0.08655, 0.5934, 0.6644, 0.8304, 0.6644, 0.7847, 0.6537, 0.7847, 0.6537, 0.8303, 0.827, 0.6981, 0.8708, 0.6981, 0.8708, 0.6496, 0.827, 0.6496, 0.6537, 0.8303, 0.6537, 0.7847, 0.608, 0.7847, 0.608, 0.8303, 0.4759, 0.8088, 0.4682, 0.8091, 0.4693, 0.8366, 0.477, 0.8363, 0.08655, 0.6764, 0.08655, 0.6765, 0.09722, 0.6764, 0.09722, 0.6764, 0.2057, 0.2948, 0.2057, 0.2948, 0.2057, 0.2948, 0.2057, 0.2948, 0.9669, 0.8568, 0.9668, 0.8493, 0.9668, 0.8518, 0.9669, 0.8594, 0.87, 0.7351, 0.8777, 0.7354, 0.9161, 0.6996, 0.9084, 0.6993, 0.2057, 0.2948, 0.2057, 0.2948, 0.2057, 0.2948, 0.2057, 0.2948, 0.2057, 0.2948, 0.2057, 0.2948, 0.2057, 0.2948, 0.2057, 0.2948, 0.6644, 0.7278, 0.6644, 0.6993, 0.6537, 0.6993, 0.6537, 0.7278, 0.8357, 0.9357, 0.8357, 0.9083, 0.7872, 0.9083, 0.7872, 0.9357, 0.6537, 0.7278, 0.6537, 0.6993, 0.608, 0.6993, 0.608, 0.7278, 0.9671, 0.002675, 0.9671, 0.01009, 0.9665, 0.08005, 0.9665, 0.08005, 0.608, 0.8303, 0.608, 0.7847, 0.5937, 0.7847, 0.5937, 0.8303, 0.7257, 0.2528, 0.7695, 0.2528, 0.7695, 0.207, 0.7257, 0.207, 0.9068, 0.2778, 0.8991, 0.2781, 0.9375, 0.3138, 0.9452, 0.3135, 0.5452, 0.04506, 0.4993, -5.246e-09, 0.4993, 0.004266, 0.5422, 0.04808, 0.5937, 0.8303, 0.5937, 0.7847, 0.5452, 0.7847, 0.5452, 0.8303, 0.8357, 0.9083, 0.8357, 0.871, 0.7872, 0.871, 0.7872, 0.9083, 0.1085, 0.255, 0.1085, 0.2153, 0.06274, 0.2153, 0.06274, 0.255, 0.9673, 0.6383, 0.9672, 0.6309, 0.9672, 0.6333, 0.9673, 0.6409, 0.04848, 0.255, 0.04848, 0.2153, 5.978e-07, 0.2153, 1.741e-08, 0.255, 0.608, 0.7278, 0.608, 0.6993, 0.5937, 0.6993, 0.5937, 0.7278, 0.7431, 0.8951, 0.7431, 0.8676, 0.6973, 0.8676, 0.6973, 0.8951, 0.3462, 0.9051, 0.3538, 0.9054, 0.3121, 0.8604, 0.3044, 0.8601, 0.4424, 0.0004164, 0.4139, 0.0006247, 0.4169, 0.003641, 0.4444, 0.003849, 0.5937, 0.7278, 0.5937, 0.6993, 0.5452, 0.6993, 0.5452, 0.7278, 0.2057, 0.4681, 0.2057, 0.3827, 0.1572, 0.3827, 0.1572, 0.4681, 0.1085, 0.2129, 0.1085, 0.1275, 0.06274, 0.1275, 0.06274, 0.2129, 0.477, 0.8363, 0.4693, 0.8366, 0.4276, 0.8815, 0.4353, 0.8812, 0.04848, 0.2129, 0.04848, 0.1275, 6.044e-07, 0.1275, 5.947e-07, 0.2129, 0.1192, 0.255, 0.1192, 0.2153, 0.1085, 0.2153, 0.1085, 0.255, 0.06274, 0.255, 0.06274, 0.2153, 0.04848, 0.2153, 0.04848, 0.255, 0.7431, 0.8676, 0.7431, 0.8304, 0.6973, 0.8304, 0.6973, 0.8676, 0.3747, 0.2971, 0.3746, 0.3046, 0.3746, 0.3827, 0.3747, 0.3787, 0.4139, 0.0006247, 0.3751, 0.04029, 0.3794, 0.04029, 0.4169, 0.003641, 0.1219, 0.2129, 0.1219, 0.1275, 0.1085, 0.1275, 0.1085, 0.2129, 0.1191, 0.2129, 0.06274, 0.2129, 0.06274, 0.1275, 0.04848, 0.1275, 0.04848, 0.2129, 0.143, 0.4681, 0.143, 0.3827, 0.09722, 0.3827, 0.09722, 0.4681, 0.8689, 0.7625, 0.8766, 0.7628, 0.8777, 0.7354, 0.87, 0.7351, 0.3751, 0.04265, 0.3751, 0.1281, 0.3794, 0.1281, 0.3794, 0.04265, 0.1952, 0.2129, 0.1952, 0.1275, 0.1219, 0.1275, 0.1219, 0.2129, 0.6819, 0.1574, 0.6859, 0.1574, 0.6859, 0.08005, 0.6819, 0.08005, 0.8519, 0.6383, 0.848, 0.6383, 0.848, 0.6409, 0.8519, 0.6409, 0.7982, 0.6383, 0.8022, 0.6383, 0.8022, 0.5609, 0.7982, 0.5609, 0.194, 0.8738, 0.19, 0.8738, 0.19, 0.8765, 0.194, 0.8765, 0.827, 0.6456, 0.827, 0.6496, 0.8708, 0.6496, 0.8708, 0.6456, 0.7695, 0.2567, 0.7695, 0.2528, 0.7257, 0.2528, 0.7257, 0.2567, 0.2057, 0.2948, 0.2057, 0.2948, 0.2057, 0.2948, 0.2057, 0.2948, 0.6819, 0.1601, 0.6859, 0.1632, 0.6859, 0.1601, 0.6819, 0.1601, 0.2057, 0.2948, 0.2057, 0.2948, 0.2057, 0.2948, 0.2057, 0.2948, 0.2057, 0.2948, 0.2057, 0.2948, 0.2057, 0.2948, 0.2057, 0.2948, 0.7832, 0.9357, 0.7872, 0.9357, 0.7872, 0.9083, 0.7832, 0.9083, 0.7471, 0.9226, 0.7431, 0.9226, 0.7431, 0.95, 0.7471, 0.95, 0.7257, 0.203, 0.7257, 0.207, 0.7695, 0.207, 0.7695, 0.203, 0.9665, 0.1197, 0.9625, 0.1197, 0.9625, 0.1628, 0.9665, 0.1629, 0.7832, 0.9083, 0.7872, 0.9083, 0.7872, 0.871, 0.7832, 0.871, 0.7471, 0.8304, 0.7431, 0.8304, 0.7431, 0.8676, 0.7471, 0.8676, 0.6934, 0.8951, 0.6973, 0.8951, 0.6973, 0.8676, 0.6934, 0.8676, 0.9665, 0.09221, 0.9625, 0.09221, 0.9625, 0.1197, 0.9665, 0.1197, 0.1532, 0.4682, 0.1572, 0.4681, 0.1572, 0.3827, 0.1532, 0.3866, 0.1469, 0.4682, 0.143, 0.4681, 0.143, 0.4705, 0.1469, 0.4705, 0.6934, 0.8676, 0.6973, 0.8676, 0.6973, 0.8304, 0.6934, 0.8304, 0.9665, 0.0, 0.9625, 0.0, 0.9625, 0.03729, 0.9665, 0.03729, 0.09323, 0.3866, 0.09722, 0.3827, 0.08381, 0.3827, 0.08779, 0.3866, 0.1532, 0.3866, 0.1572, 0.3827, 0.143, 0.3827, 0.1469, 0.3866, 0.09323, 0.4682, 0.09722, 0.4681, 0.09722, 0.3827, 0.09323, 0.3866, 0.08779, 0.4682, 0.08381, 0.4681, 0.08381, 0.4705, 0.08779, 0.4705, 0.3658, 0.5556, 0.3604, 0.5556, 0.3604, 0.558, 0.3658, 0.558, 0.3549, 0.5556, 0.3486, 0.5556, 0.3486, 0.558, 0.3549, 0.558, 0.9075, 0.2241, 0.9075, 0.2679, 0.9138, 0.2679, 0.9138, 0.2241, 0.2057, 0.2948, 0.2057, 0.2948, 0.2057, 0.2948, 0.2057, 0.2948, 0.2057, 0.2948, 0.2057, 0.2948, 0.2057, 0.2948, 0.2057, 0.2948, 0.364, 0.7862, 0.364, 0.7588, 0.3577, 0.7588, 0.3577, 0.7862, 0.194, 0.8767, 0.194, 0.9205, 0.1994, 0.9205, 0.1994, 0.8767, 0.364, 0.7588, 0.364, 0.7215, 0.3577, 0.7215, 0.3577, 0.7588, 0.5452, 0.8951, 0.5452, 0.8676, 0.5398, 0.8676, 0.5398, 0.8951, 0.3745, 0.453, 0.3745, 0.375, 0.3682, 0.375, 0.3682, 0.453, 0.5452, 0.8676, 0.5452, 0.8304, 0.5398, 0.8304, 0.5398, 0.8676, 0.1994, 0.8745, 0.1994, 0.7965, 0.194, 0.7965, 0.194, 0.8745, 0.9485, 0.3959, 0.9408, 0.3962, 0.8991, 0.4411, 0.9068, 0.4408, 0.5452, 0.5981, 0.5452, 0.5905, 0.5452, 0.5927, 0.5452, 0.6003, 0.9084, 0.8624, 0.9161, 0.8626, 0.8744, 0.8177, 0.8667, 0.8174, 0.3748, 0.2971, 0.3747, 0.3046, 0.3747, 0.3827, 0.3748, 0.3787, 0.2057, 0.2948, 0.2057, 0.2948, 0.2057, 0.2948, 0.2057, 0.2948, 0.4353, 0.7182, 0.4276, 0.7185, 0.466, 0.7542, 0.4737, 0.754, 0.2057, 0.2948, 0.2057, 0.2948, 0.2057, 0.2948, 0.2057, 0.2948, 0.3078, 0.7778, 0.3154, 0.7781, 0.3538, 0.7424, 0.3462, 0.7421, 0.2057, 0.2948, 0.2057, 0.2948, 0.2057, 0.2948, 0.2057, 0.2948, 0.7923, 0.6449, 0.7923, 0.6409, 0.7869, 0.6409, 0.7869, 0.6449, 0.2057, 0.2948, 0.2057, 0.2948, 0.2057, 0.2948, 0.2057, 0.2948, 0.7792, 0.699, 0.7792, 0.6951, 0.7729, 0.6951, 0.7729, 0.699, 0.9474, 0.3684, 0.9397, 0.3687, 0.9408, 0.3962, 0.9485, 0.3959, 0.5452, 0.5981, 0.5451, 0.5905, 0.5451, 0.5927, 0.5452, 0.6003, 0.9452, 0.3135, 0.9375, 0.3138, 0.9386, 0.3413, 0.9463, 0.341, 0.9463, 0.341, 0.9386, 0.3413, 0.9397, 0.3687, 0.9474, 0.3684, 0.5452, 0.95, 0.5452, 0.9226, 0.5398, 0.9226, 0.5398, 0.95, 0.5452, 0.9226, 0.5452, 0.8951, 0.5398, 0.8951, 0.5398, 0.9226, 0.364, 0.8411, 0.364, 0.8137, 0.3577, 0.8137, 0.3577, 0.8411, 0.364, 0.8137, 0.364, 0.7862, 0.3577, 0.7862, 0.3577, 0.8137, 0.9665, 0.03729, 0.9625, 0.03729, 0.9625, 0.06475, 0.9665, 0.06475, 0.9665, 0.06475, 0.9625, 0.06475, 0.9625, 0.09221, 0.9665, 0.09221, 0.6934, 0.95, 0.6973, 0.95, 0.6973, 0.9226, 0.6934, 0.9226, 0.6934, 0.9226, 0.6973, 0.9226, 0.6973, 0.8951, 0.6934, 0.8951, 0.7471, 0.8676, 0.7431, 0.8676, 0.7431, 0.8951, 0.7471, 0.8951, 0.7471, 0.8951, 0.7431, 0.8951, 0.7431, 0.9226, 0.7471, 0.9226, 0.7832, 0.9906, 0.7872, 0.9906, 0.7872, 0.9632, 0.7832, 0.9632, 0.7832, 0.9632, 0.7872, 0.9632, 0.7872, 0.9357, 0.7832, 0.9357, 0.8667, 0.8174, 0.8744, 0.8177, 0.8755, 0.7902, 0.8678, 0.7899, 0.8678, 0.7899, 0.8755, 0.7902, 0.8766, 0.7628, 0.8689, 0.7625, 0.5937, 0.7847, 0.5937, 0.7563, 0.5452, 0.7563, 0.5452, 0.7847, 0.5937, 0.7563, 0.5937, 0.7278, 0.5452, 0.7278, 0.5452, 0.7563, 0.4993, -5.246e-09, 0.4708, 0.0002082, 0.4718, 0.004057, 0.4993, 0.004266, 0.4708, 0.0002082, 0.4424, 0.0004164, 0.4444, 0.003849, 0.4718, 0.004057, 0.7431, 0.95, 0.7431, 0.9226, 0.6973, 0.9226, 0.6973, 0.95, 0.7431, 0.9226, 0.7431, 0.8951, 0.6973, 0.8951, 0.6973, 0.9226, 0.608, 0.7847, 0.608, 0.7563, 0.5937, 0.7563, 0.5937, 0.7847, 0.608, 0.7563, 0.608, 0.7278, 0.5937, 0.7278, 0.5937, 0.7563, 0.6537, 0.7847, 0.6537, 0.7563, 0.608, 0.7563, 0.608, 0.7847, 0.6537, 0.7563, 0.6537, 0.7278, 0.608, 0.7278, 0.608, 0.7563, 0.8357, 0.9906, 0.8357, 0.9632, 0.7872, 0.9632, 0.7872, 0.9906, 0.8357, 0.9632, 0.8357, 0.9357, 0.7872, 0.9357, 0.7872, 0.9632, 0.6644, 0.7847, 0.6644, 0.7563, 0.6537, 0.7563, 0.6537, 0.7847, 0.6644, 0.7563, 0.6644, 0.7278, 0.6537, 0.7278, 0.6537, 0.7563, 0.4737, 0.754, 0.466, 0.7542, 0.4671, 0.7817, 0.4748, 0.7814, 0.4748, 0.7814, 0.4671, 0.7817, 0.4682, 0.8091, 0.4759, 0.8088, 0.3044, 0.8601, 0.3121, 0.8604, 0.3132, 0.833, 0.3056, 0.8327, 0.3056, 0.8327, 0.3132, 0.833, 0.3143, 0.8055, 0.3067, 0.8052, 0.3025, 0.9492, 0.3025, 0.9402, 0.2939, 0.9402, 0.2939, 0.9492, 0.2248, 0.9468, 0.2334, 0.9468, 0.2334, 0.9378, 0.2248, 0.9378, 0.7204, 0.95, 0.717, 0.95, 0.717, 0.959, 0.7204, 0.959, 0.7336, 0.95, 0.7303, 0.95, 0.7303, 0.959, 0.7336, 0.959, 0.7517, 0.9572, 0.7563, 0.9572, 0.7563, 0.9452, 0.7517, 0.9452, 0.4322, 0.9434, 0.4276, 0.9434, 0.4276, 0.9555, 0.4322, 0.9555, 0.276, 0.9401, 0.276, 0.9232, 0.2675, 0.9232, 0.2675, 0.9401, 0.5223, 0.9349, 0.5309, 0.9349, 0.5309, 0.918, 0.5223, 0.918, 0.5449, 0.5963, 0.5416, 0.5963, 0.5416, 0.6132, 0.5449, 0.6132, 0.2936, 0.9403, 0.2903, 0.9403, 0.2903, 0.9571, 0.2936, 0.9571, 0.194, 0.9552, 0.1986, 0.9552, 0.1986, 0.9431, 0.194, 0.9431, 0.4368, 0.9434, 0.4322, 0.9434, 0.4322, 0.9555, 0.4368, 0.9555, 0.9113, 0.2097, 0.9113, 0.1716, 0.9011, 0.1716, 0.9011, 0.2097, 0.8459, 0.9091, 0.8562, 0.9091, 0.8562, 0.871, 0.8459, 0.871, 0.9298, 0.4411, 0.9253, 0.4411, 0.9253, 0.4792, 0.9298, 0.4792, 0.9316, 0.6456, 0.9272, 0.6456, 0.9272, 0.6837, 0.9316, 0.6837, 0.3689, 0.9404, 0.3751, 0.9404, 0.3751, 0.9261, 0.3689, 0.9261, 0.9243, 0.4654, 0.9181, 0.4654, 0.9181, 0.4797, 0.9243, 0.4797, 0.315, 0.9296, 0.315, 0.9054, 0.308, 0.9054, 0.308, 0.9296, 0.9201, 0.6942, 0.9271, 0.6942, 0.9271, 0.6699, 0.9201, 0.6699, 0.4535, 0.9608, 0.4552, 0.9608, 0.4552, 0.9509, 0.4535, 0.9509, 0.4659, 0.9509, 0.4643, 0.9509, 0.4643, 0.9608, 0.4659, 0.9608, 0.5275, 0.8492, 0.5263, 0.8492, 0.5263, 0.8735, 0.5275, 0.8735, 0.2248, 0.938, 0.2236, 0.938, 0.2236, 0.9622, 0.2248, 0.9622, 0.08697, 0.8732, 0.08697, 0.836, 0.05371, 0.836, 0.05371, 0.8732, 0.3367, 0.7215, 0.3703, 0.7215, 0.3703, 0.6843, 0.3367, 0.6843, 0.9376, 0.1716, 0.9344, 0.1716, 0.9344, 0.2187, 0.9376, 0.2187, 0.9508, 0.3975, 0.9485, 0.3975, 0.9485, 0.4347, 0.9508, 0.4347, 0.5051, 0.9031, 0.5027, 0.9031, 0.5027, 0.9403, 0.5051, 0.9403, 0.9352, 0.6927, 0.9384, 0.6927, 0.9384, 0.6456, 0.9352, 0.6456, 0.5196, 0.9517, 0.5196, 0.9349, 0.5148, 0.9349, 0.5148, 0.9517, 0.5051, 0.9517, 0.5099, 0.9517, 0.5099, 0.9349, 0.5051, 0.9349, 0.8616, 0.9258, 0.8639, 0.9258, 0.8639, 0.9091, 0.8616, 0.9091, 0.8644, 0.4804, 0.8675, 0.4804, 0.8675, 0.4736, 0.8644, 0.4736, 0.8563, 0.1633, 0.8532, 0.1633, 0.8532, 0.1701, 0.8563, 0.1701, 0.9613, 0.2561, 0.9591, 0.2561, 0.9591, 0.2728, 0.9613, 0.2728, 0.9648, 0.2393, 0.963, 0.2393, 0.963, 0.2552, 0.9648, 0.2552, 0.9181, 0.457, 0.9181, 0.4411, 0.9039, 0.4411, 0.9039, 0.457, 0.9649, 0.4612, 0.9632, 0.4612, 0.9632, 0.477, 0.9649, 0.477, 0.2057, 0.938, 0.2033, 0.938, 0.2033, 0.958, 0.2057, 0.958, 0.07053, 0.9109, 0.08483, 0.9109, 0.08483, 0.8951, 0.07053, 0.8951, 0.9574, 0.1992, 0.9598, 0.1992, 0.9598, 0.1792, 0.9574, 0.1792, 0.2767, 0.9054, 0.2665, 0.9054, 0.2665, 0.9232, 0.2767, 0.9232, 0.2361, 0.9054, 0.2361, 0.9234, 0.2463, 0.9234, 0.2463, 0.9054, 0.3541, 0.9054, 0.3526, 0.9054, 0.3526, 0.9306, 0.3541, 0.9306, 0.2157, 0.9236, 0.2147, 0.9236, 0.2147, 0.9337, 0.2157, 0.9337, 0.5451, 0.7742, 0.5441, 0.7742, 0.5441, 0.7843, 0.5451, 0.7843, 0.06881, 0.9418, 0.07026, 0.9418, 0.07026, 0.9166, 0.06881, 0.9166, 0.6943, 0.2762, 0.7067, 0.2762, 0.7067, 0.2567, 0.6943, 0.2567, 0.3237, 0.9054, 0.3237, 0.9236, 0.3323, 0.9236, 0.3323, 0.9054, 0.7439, 0.276, 0.7439, 0.2567, 0.7315, 0.2567, 0.7315, 0.276, 0.7762, 0.9057, 0.7677, 0.9057, 0.7677, 0.9239, 0.7762, 0.9239, 0.9581, 0.6577, 0.9553, 0.6577, 0.9553, 0.6759, 0.9581, 0.6759, 0.4799, 0.9447, 0.4761, 0.9447, 0.4761, 0.9567, 0.4799, 0.9567, 0.5426, 0.95, 0.5398, 0.95, 0.5398, 0.9624, 0.5426, 0.9624, 0.938, 0.4411, 0.9342, 0.4411, 0.9342, 0.4682, 0.938, 0.4682, 0.3102, 0.9572, 0.3141, 0.9572, 0.3141, 0.9453, 0.3102, 0.9453, 0.9564, 0.2576, 0.9591, 0.2576, 0.9591, 0.2393, 0.9564, 0.2393, 0.06495, 0.9436, 0.06881, 0.9436, 0.06881, 0.9166, 0.06495, 0.9166, 0.6961, 0.9624, 0.6989, 0.9624, 0.6989, 0.95, 0.6961, 0.95, 0.5244, 0.9349, 0.5244, 0.9447, 0.5325, 0.9447, 0.5325, 0.9349, 0.7672, 0.9354, 0.7592, 0.9354, 0.7592, 0.9452, 0.7672, 0.9452, 0.8491, 0.9464, 0.8442, 0.9464, 0.8442, 0.9562, 0.8491, 0.9562, 0.7797, 0.9385, 0.7728, 0.9385, 0.7728, 0.9497, 0.7797, 0.9497, 0.2158, 0.9492, 0.2227, 0.9492, 0.2227, 0.938, 0.2158, 0.938, 0.2446, 0.9567, 0.2495, 0.9567, 0.2495, 0.9469, 0.2446, 0.9469, 0.9106, 0.2212, 0.9106, 0.2097, 0.9011, 0.2097, 0.9011, 0.2212, 0.7564, 0.9239, 0.7471, 0.9239, 0.7471, 0.9354, 0.7564, 0.9354, 0.9606, 0.4743, 0.9632, 0.4743, 0.9632, 0.4612, 0.9606, 0.4612, 0.4482, 0.9624, 0.45, 0.9624, 0.45, 0.9509, 0.4482, 0.9509, 0.9623, 0.1662, 0.9605, 0.1662, 0.9605, 0.1776, 0.9623, 0.1776, 0.7042, 0.95, 0.7016, 0.95, 0.7016, 0.9632, 0.7042, 0.9632, 0.7147, 0.6967, 0.7315, 0.6967, 0.7315, 0.6748, 0.7147, 0.6748, 0.4883, 0.9031, 0.4883, 0.8815, 0.4714, 0.8815, 0.4714, 0.9031, 0.9645, 0.3975, 0.9628, 0.3975, 0.9628, 0.4143, 0.9645, 0.4143, 0.2536, 0.9537, 0.2559, 0.9537, 0.2559, 0.9234, 0.2536, 0.9234, 0.2361, 0.9234, 0.2337, 0.9234, 0.2337, 0.9537, 0.2361, 0.9537, 0.08559, 0.9646, 0.08725, 0.9646, 0.08725, 0.9478, 0.08559, 0.9478, 0.3536, 0.571, 0.3536, 0.558, 0.3423, 0.558, 0.3423, 0.571, 0.4911, 0.918, 0.48, 0.918, 0.48, 0.9311, 0.4911, 0.9311, 0.9315, 0.6837, 0.9272, 0.6837, 0.9272, 0.6993, 0.9315, 0.6993, 0.8585, 0.9597, 0.8615, 0.9597, 0.8615, 0.9466, 0.8585, 0.9466, 0.9606, 0.4612, 0.9575, 0.4612, 0.9575, 0.4742, 0.9606, 0.4742, 0.286, 0.9559, 0.2903, 0.9559, 0.2903, 0.9403, 0.286, 0.9403, 0.4629, 0.9397, 0.4629, 0.9291, 0.4546, 0.9291, 0.4546, 0.9397, 0.3021, 0.9296, 0.2939, 0.9296, 0.2939, 0.9402, 0.3021, 0.9402, 0.3648, 0.5694, 0.3702, 0.5694, 0.3702, 0.558, 0.3648, 0.558, 0.841, 0.9416, 0.8357, 0.9416, 0.8357, 0.9531, 0.841, 0.9531, 0.2196, 0.9598, 0.2234, 0.9598, 0.2234, 0.9492, 0.2196, 0.9492, 0.5002, 0.9478, 0.4964, 0.9478, 0.4964, 0.9584, 0.5002, 0.9584, 0.7825, 0.9074, 0.7826, 0.8676, 0.7779, 0.8676, 0.7783, 0.9074, 0.7545, 0.4023, 0.7981, 0.4495, 0.7982, 0.4464, 0.7587, 0.4024, 0.7555, 0.3738, 0.7545, 0.4023, 0.7587, 0.4024, 0.7593, 0.3749, 0.7565, 0.3454, 0.7555, 0.3738, 0.7593, 0.3749, 0.7599, 0.3475, 0.7599, 0.3475, 0.7604, 0.32, 0.7575, 0.3169, 0.7565, 0.3454, 0.7982, 0.2793, 0.7575, 0.3169, 0.7604, 0.32, 0.7981, 0.2835, 0.7982, 0.2793, 0.7584, 0.2778, 0.7177, 0.3155, 0.7575, 0.3169, 0.7565, 0.3454, 0.7167, 0.3439, 0.7157, 0.3724, 0.7555, 0.3738, 0.08381, 0.6764, 0.08381, 0.6765, 0.08655, 0.6765, 0.08655, 0.6764, 0.08381, 0.6765, 0.08383, 0.7163, 0.08658, 0.7163, 0.08655, 0.6765, 0.08381, 0.6737, 0.08655, 0.6737, 0.08655, 0.5934, 0.08381, 0.5934, 0.01053, 0.6765, 0.01053, 0.7164, 0.08383, 0.7163, 0.08381, 0.6765, 0.3572, 0.9381, 0.3569, 0.8983, 0.3541, 0.8983, 0.3541, 0.9381, 0.7575, 0.3169, 0.7177, 0.3155, 0.7167, 0.3439, 0.7565, 0.3454, 0.5452, 0.5165, 0.5451, 0.5125, 0.5451, 0.5905, 0.5452, 0.5981, 0.3748, 0.2948, 0.3747, 0.3025, 0.3747, 0.3046, 0.3748, 0.2971, 0.5452, 0.5165, 0.5452, 0.5125, 0.5452, 0.5905, 0.5452, 0.5981, 0.1994, 0.8767, 0.1994, 0.8745, 0.194, 0.8745, 0.194, 0.8767, 0.3745, 0.4552, 0.3745, 0.453, 0.3682, 0.453, 0.3682, 0.4552, 0.08779, 0.3866, 0.08381, 0.3827, 0.08381, 0.4681, 0.08779, 0.4682, 0.09323, 0.4705, 0.09722, 0.4705, 0.09722, 0.4681, 0.09323, 0.4682, 0.1469, 0.3866, 0.143, 0.3827, 0.143, 0.4681, 0.1469, 0.4682, 0.1532, 0.4705, 0.1572, 0.4705, 0.1572, 0.4681, 0.1532, 0.4682, 0.1952, 0.2153, 0.1952, 0.2129, 0.1219, 0.2129, 0.1219, 0.2153, 0.3751, 0.04029, 0.3751, 0.04265, 0.3794, 0.04265, 0.3794, 0.04029, 0.143, 0.4705, 0.143, 0.4681, 0.09722, 0.4681, 0.09722, 0.4705, 0.06274, 0.2153, 0.06274, 0.2129, 0.04848, 0.2129, 0.04848, 0.2153, 0.1219, 0.2153, 0.1219, 0.2129, 0.1191, 0.2129, 0.1192, 0.2153, 0.3747, 0.2948, 0.3746, 0.3025, 0.3746, 0.3046, 0.3747, 0.2971, 0.04848, 0.2153, 0.04848, 0.2129, 5.947e-07, 0.2129, 5.978e-07, 0.2153, 0.1085, 0.2153, 0.1085, 0.2129, 0.06274, 0.2129, 0.06274, 0.2153, 0.2057, 0.4705, 0.2057, 0.4681, 0.1572, 0.4681, 0.1572, 0.4705, 0.1191, 0.2129, 0.1085, 0.2129, 0.1085, 0.2153, 0.1192, 0.2153, 0.08381, 0.6764, 0.08655, 0.6764, 0.08655, 0.6737, 0.08381, 0.6737, 0.3549, 0.4856, 0.3486, 0.4856, 0.3486, 0.5556, 0.3549, 0.5556, 0.3658, 0.4856, 0.3604, 0.4856, 0.3604, 0.5556, 0.3658, 0.5556, 0.194, 0.7964, 0.19, 0.7964, 0.19, 0.8738, 0.194, 0.8738, 0.7982, 0.6409, 0.8022, 0.6409, 0.8022, 0.6383, 0.7982, 0.6383, 0.8519, 0.5609, 0.848, 0.5609, 0.848, 0.6383, 0.8519, 0.6383, 0.6819, 0.1601, 0.6859, 0.1601, 0.6859, 0.1574, 0.6819, 0.1574, 0.9667, 0.5609, 0.9666, 0.5609, 0.9672, 0.6309, 0.9673, 0.6383, 0.9672, 1.449e-09, 0.9671, 0.007667, 0.9671, 0.01009, 0.9671, 0.002675, 0.9663, 0.7794, 0.9662, 0.7794, 0.9668, 0.8493, 0.9669, 0.8568, 0.08655, 0.6764, 0.09722, 0.6764, 0.09722, 0.6737, 0.08655, 0.6737, 0.7591, 0.1601, 0.7591, 0.1574, 0.6859, 0.1574, 0.6859, 0.1601, 0.09722, 0.6764, 0.143, 0.6764, 0.143, 0.6737, 0.09722, 0.6737, 0.143, 0.6764, 0.1572, 0.6764, 0.1572, 0.6737, 0.143, 0.6737, 0.1572, 0.6764, 0.2057, 0.6764, 0.2057, 0.6737, 0.1572, 0.6737, 0.19, 0.7964, 0.1415, 0.7964, 0.1415, 0.8738, 0.19, 0.8738, 0.957, 0.5639, 0.9582, 0.6442, 0.9612, 0.6413, 0.9612, 0.5639, 0.848, 0.5609, 0.8022, 0.5609, 0.8022, 0.6383, 0.848, 0.6383, 0.5448, 0.614, 0.5447, 0.6217, 0.5447, 0.6241, 0.5448, 0.6167, 0.3701, 0.5474, 0.3704, 0.4741, 0.3658, 0.4742, 0.3658, 0.5474, 0.5416, 0.5858, 0.5446, 0.5858, 0.5443, 0.5125, 0.5416, 0.5125, 0.5291, 0.7751, 0.5291, 0.7467, 0.5263, 0.7467, 0.5263, 0.7751, 0.5291, 0.8036, 0.5291, 0.7751, 0.5263, 0.7751, 0.5263, 0.8036, 0.1219, 0.2948, 0.1219, 0.2551, 0.1191, 0.2551, 0.1191, 0.2948, 0.5291, 0.7467, 0.5291, 0.7182, 0.5263, 0.7182, 0.5263, 0.7467, 0.5291, 0.8492, 0.5291, 0.8036, 0.5263, 0.8036, 0.5263, 0.8492, 0.1192, 0.2153, 0.1191, 0.2551, 0.1219, 0.2551, 0.1219, 0.2153, 0.7555, 0.3738, 0.7157, 0.3724, 0.7147, 0.4008, 0.7545, 0.4023, 0.8259, 0.7953, 0.8657, 0.7939, 0.8647, 0.7655, 0.8249, 0.7669, 0.8269, 0.8238, 0.8667, 0.8223, 0.8657, 0.7939, 0.8259, 0.7953, 0.824, 0.7384, 0.8638, 0.737, 0.823, 0.6993, 0.7832, 0.7008, 0.7545, 0.4023, 0.7147, 0.4008, 0.7583, 0.448, 0.7981, 0.4495, 0.8249, 0.7669, 0.8647, 0.7655, 0.8638, 0.737, 0.824, 0.7384, 0.01053, 0.4705, 0.01053, 0.5103, 0.08381, 0.5103, 0.08381, 0.4705, 0.7832, 0.871, 0.823, 0.8695, 0.8667, 0.8223, 0.8269, 0.8238, 0.08381, 0.4705, 0.08381, 0.4681, 0.01053, 0.4681, 0.01053, 0.4705, 0.1219, 0.2153, 0.1219, 0.2551, 0.1952, 0.2551, 0.1952, 0.2153, 0.6859, 0.1632, 0.6859, 0.203, 0.7591, 0.203, 0.7591, 0.1632, 0.6859, 0.1601, 0.6859, 0.1632, 0.7591, 0.1632, 0.7591, 0.1601, 0.08381, 0.6764, 0.08381, 0.6737, 0.01053, 0.6737, 0.01053, 0.6764, 0.08381, 0.4681, 0.01053, 0.4681, 0.01053, 0.3827, 0.08381, 0.3827, 0.08381, 0.4681, 0.08381, 0.3827, 0.01053, 0.3827, 0.01053, 0.4681, 0.5292, 0.8104, 0.5335, 0.8104, 0.5335, 0.8836, 0.5292, 0.8836, 0.08381, 0.4705, 0.01053, 0.4705, 0.01053, 0.4681, 0.08381, 0.4681, 0.1219, 0.2153, 0.1952, 0.2153, 0.1952, 0.2551, 0.1219, 0.2551, 0.6859, 0.1632, 0.7591, 0.1632, 0.7591, 0.203, 0.6859, 0.203, 0.08381, 0.6737, 0.01053, 0.6737, 0.01053, 0.5934, 0.08381, 0.5934, 0.08381, 0.6737, 0.08381, 0.5934, 0.01053, 0.5934, 0.01053, 0.6737, 0.6859, 0.1601, 0.7591, 0.1601, 0.7591, 0.1632, 0.6859, 0.1632, 0.08381, 0.6764, 0.01053, 0.6764, 0.01053, 0.6737, 0.08381, 0.6737])
me_cube.materials.append(mat_material)
me_cube.materials.append(mat_material_001)
me_cube.materials.append(mat_material_002)
me_cube.use_mirror_vertex_groups = False
me_cube.update()

# ---- objects
ob_cube_col = bpy.data.objects.new('Cube-col', me_cube)

# ---- transforms, parenting, visibility, modifiers, constraints
ob_cube_col.location = (0.0, 0.0, 0.0)
ob_cube_col.scale = (0.217, 0.217, 0.217)
ob_cube_col.lock_rotations_4d = False
ob_cube_col.empty_display_type = 'ARROWS'
ob_cube_col.lineart.crease_threshold = 0.0
_m = ob_cube_col.modifiers.new('Mirror', 'MIRROR')
_m.use_clip = True

# ---- collection membership
col_collection.objects.link(ob_cube_col)

# ---- scene / render settings (as saved in the file)
scene.frame_start = 1; scene.frame_end = 250; scene.frame_set(1)
scene.render.engine = 'BLENDER_EEVEE_NEXT'
bpy.context.view_layer.update()

# ---- added for rendering (the .blend has no active camera and no usable light): camera, sun
cam_auto = bpy.data.cameras.new('AutoCamera')
cam_auto.lens = 50.0
cam_auto.sensor_width = 36.0
cam_auto.clip_end = 1000.0
ob_auto_camera = bpy.data.objects.new('AutoCamera', cam_auto)
scene.collection.objects.link(ob_auto_camera)
ob_auto_camera.location = (14.8865, -17.8638, 14.1657)
ob_auto_camera.rotation_euler = (1.09748, -7.21219e-08, 0.694738)
scene.camera = ob_auto_camera
light_auto_sun = bpy.data.lights.new('AutoSun', 'SUN')
light_auto_sun.energy = 3.0
light_auto_sun.angle = 0.0523599
ob_auto_sun = bpy.data.objects.new('AutoSun', light_auto_sun)
scene.collection.objects.link(ob_auto_sun)
ob_auto_sun.rotation_euler = (0.872665, 0.174533, 0.523599)
bpy.context.view_layer.update()
